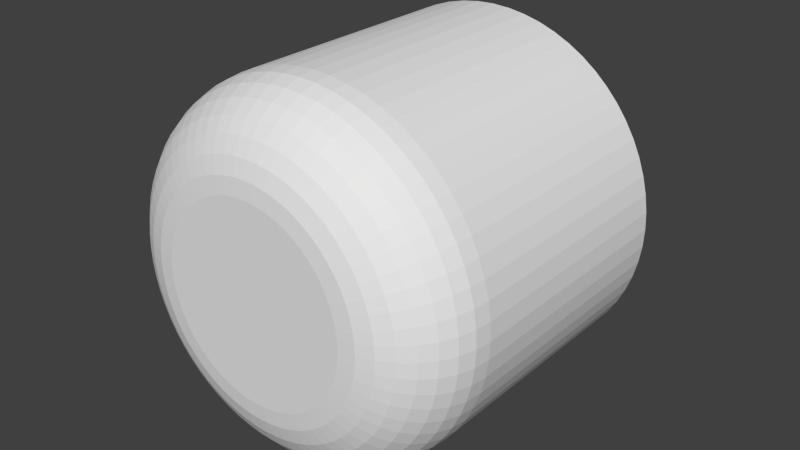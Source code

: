 # Source: npc_servbot_collision.blend  (saved by Blender 2.76.0; exported with 4.5.12 LTS)
import bpy
from mathutils import Matrix  # noqa: F401  (used for matrix-valued properties, if any)

bpy.ops.wm.read_factory_settings(use_empty=True)
scene = bpy.context.scene
scene.name = 'Scene'

# ---- collections
col_collection_2 = bpy.data.collections.new('Collection 2'); scene.collection.children.link(col_collection_2)

# ---- world
world_world = bpy.data.worlds.new('World'); scene.world = world_world
world_world.color = (0.05088, 0.05088, 0.05088)
world_world.use_sun_shadow = False
world_world.sun_shadow_jitter_overblur = 0.0
world_world.cycles.sampling_method = 'NONE'
world_world.cycles.sample_map_resolution = 256

# ---- meshes
me_servbot_collision_meshdata = bpy.data.meshes.new('servbot_collision_meshdata')
me_servbot_collision_meshdata.from_pydata([(-0.02175, 0.3875, 0.2207), (-0.04328, 0.3875, 0.2175), (-0.06439, 0.3875, 0.2122), (-0.08488, 0.3875, 0.2049), (-0.1046, 0.3875, 0.1956), (-0.1232, 0.3875, 0.1844), (-0.1407, 0.3875, 0.1714), (-0.1568, 0.3875, 0.1568), (-0.1714, 0.3875, 0.1407), (-0.1844, 0.3875, 0.1232), (-0.1956, 0.3875, 0.1045), (-0.2049, 0.3875, 0.08487), (-0.2122, 0.3875, 0.06438), (-0.2175, 0.3875, 0.04327), (-0.2207, 0.3875, 0.02174), (-0.2218, 0.3875, -1.653e-07), (-0.2207, 0.3875, -0.02174), (-0.2175, 0.3875, -0.04327), (-0.2122, 0.3875, -0.06438), (-0.2049, 0.3875, -0.08487), (-0.1956, 0.3875, -0.1045), (-0.1844, 0.3875, -0.1232), (-0.1714, 0.3875, -0.1407), (-0.1568, 0.3875, -0.1568), (-0.1407, 0.3875, -0.1714), (-0.1232, 0.3875, -0.1844), (-0.1046, 0.3875, -0.1956), (-0.08488, 0.3875, -0.2049), (-0.06439, 0.3875, -0.2122), (-0.04328, 0.3875, -0.2175), (-0.02175, 0.3875, -0.2207), (-1.019e-05, 0.3875, -0.2218), (0.02173, 0.3875, -0.2207), (0.04326, 0.3875, -0.2175), (0.06437, 0.3875, -0.2122), (0.08486, 0.3875, -0.2049), (0.1045, 0.3875, -0.1956), (0.1232, 0.3875, -0.1844), (0.1407, 0.3875, -0.1714), (0.1568, 0.3875, -0.1568), (0.1714, 0.3875, -0.1407), (0.1844, 0.3875, -0.1232), (0.1956, 0.3875, -0.1045), (0.2049, 0.3875, -0.08487), (0.2122, 0.3875, -0.06438), (0.2175, 0.3875, -0.04327), (0.2207, 0.3875, -0.02174), (0.2218, 0.3875, -8.674e-08), (0.2207, 0.3875, 0.02174), (0.2175, 0.3875, 0.04327), (0.2122, 0.3875, 0.06438), (0.2049, 0.3875, 0.08487), (0.1956, 0.3875, 0.1045), (0.1844, 0.3875, 0.1232), (0.1714, 0.3875, 0.1407), (0.1568, 0.3875, 0.1568), (0.1407, 0.3875, 0.1714), (0.1232, 0.3875, 0.1844), (0.1045, 0.3875, 0.1956), (0.08486, 0.3875, 0.2049), (0.06437, 0.3875, 0.2122), (0.04326, 0.3875, 0.2175), (0.02173, 0.3875, 0.2207), (-1.001e-05, 0.3875, 0.2218), (-9.754e-06, 0.1894, 0.6666), (0.06533, 0.1894, 0.6634), (0.13, 0.1894, 0.6538), (0.1935, 0.1894, 0.6379), (0.2551, 0.1894, 0.6158), (0.3142, 0.1894, 0.5879), (0.3703, 0.1894, 0.5542), (0.4229, 0.1894, 0.5153), (0.4713, 0.1894, 0.4713), (0.5153, 0.1894, 0.4229), (0.5542, 0.1894, 0.3703), (0.5878, 0.1894, 0.3142), (0.6158, 0.1894, 0.2551), (0.6379, 0.1894, 0.1935), (0.6537, 0.1894, 0.13), (0.6633, 0.1894, 0.06533), (0.6666, 0.1894, -2.813e-08), (0.6633, 0.1894, -0.06534), (0.6537, 0.1894, -0.13), (0.6379, 0.1894, -0.1935), (0.6158, 0.1894, -0.2551), (0.5878, 0.1894, -0.3142), (0.5542, 0.1894, -0.3703), (0.5153, 0.1894, -0.4229), (0.4713, 0.1894, -0.4713), (0.4229, 0.1894, -0.5153), (0.3703, 0.1894, -0.5542), (0.3142, 0.1894, -0.5879), (0.2551, 0.1894, -0.6158), (0.1935, 0.1894, -0.6379), (0.13, 0.1894, -0.6538), (0.06532, 0.1894, -0.6634), (-1.029e-05, 0.1894, -0.6666), (-0.06535, 0.1894, -0.6634), (-0.1301, 0.1894, -0.6538), (-0.1935, 0.1894, -0.6379), (-0.2551, 0.1894, -0.6158), (-0.3142, 0.1894, -0.5879), (-0.3703, 0.1894, -0.5542), (-0.4229, 0.1894, -0.5153), (-0.4713, 0.1894, -0.4713), (-0.5153, 0.1894, -0.4229), (-0.5542, 0.1894, -0.3703), (-0.5879, 0.1894, -0.3142), (-0.6158, 0.1894, -0.2551), (-0.6379, 0.1894, -0.1935), (-0.6538, 0.1894, -0.13), (-0.6634, 0.1894, -0.06534), (-0.6666, 0.1894, -2.641e-07), (-0.6634, 0.1894, 0.06533), (-0.6538, 0.1894, 0.13), (-0.6379, 0.1894, 0.1935), (-0.6158, 0.1894, 0.2551), (-0.5879, 0.1894, 0.3142), (-0.5542, 0.1894, 0.3703), (-0.5153, 0.1894, 0.4229), (-0.4713, 0.1894, 0.4713), (-0.4229, 0.1894, 0.5153), (-0.3703, 0.1894, 0.5542), (-0.3142, 0.1894, 0.5879), (-0.2551, 0.1894, 0.6158), (-0.1935, 0.1894, 0.6379), (-0.1301, 0.1894, 0.6538), (-0.06535, 0.1894, 0.6634), (-9.986e-06, -1.021, 0.3573), (-9.754e-06, -0.7121, 0.6666), (-9.941e-06, -1.015, 0.4177), (-9.897e-06, -0.9974, 0.4757), (-9.857e-06, -0.9689, 0.5291), (-9.822e-06, -0.9305, 0.576), (-9.793e-06, -0.8837, 0.6145), (-9.771e-06, -0.8303, 0.643), (-9.758e-06, -0.7724, 0.6606), (0.03502, -1.021, 0.3556), (0.06533, -0.7121, 0.6634), (0.04093, -1.015, 0.4157), (0.04662, -0.9974, 0.4734), (0.05186, -0.9689, 0.5266), (0.05645, -0.9305, 0.5732), (0.06022, -0.8837, 0.6115), (0.06302, -0.8303, 0.6399), (0.06474, -0.7724, 0.6574), (0.06971, -1.021, 0.3505), (0.13, -0.7121, 0.6538), (0.08147, -1.015, 0.4096), (0.09279, -0.9974, 0.4665), (0.1032, -0.9689, 0.519), (0.1124, -0.9305, 0.5649), (0.1199, -0.8837, 0.6026), (0.1254, -0.8303, 0.6307), (0.1289, -0.7724, 0.6479), (0.1037, -1.021, 0.342), (0.1935, -0.7121, 0.6379), (0.1212, -1.015, 0.3997), (0.1381, -0.9974, 0.4552), (0.1536, -0.9689, 0.5064), (0.1672, -0.9305, 0.5512), (0.1784, -0.8837, 0.588), (0.1867, -0.8303, 0.6153), (0.1918, -0.7724, 0.6322), (0.1367, -1.021, 0.3301), (0.2551, -0.7121, 0.6158), (0.1598, -1.015, 0.3859), (0.182, -0.9974, 0.4395), (0.2025, -0.9689, 0.4889), (0.2204, -0.9305, 0.5322), (0.2351, -0.8837, 0.5677), (0.2461, -0.8303, 0.5941), (0.2528, -0.7724, 0.6103), (0.1684, -1.021, 0.3152), (0.3142, -0.7121, 0.5879), (0.1969, -1.015, 0.3684), (0.2242, -0.9974, 0.4195), (0.2494, -0.9689, 0.4667), (0.2715, -0.9305, 0.508), (0.2896, -0.8837, 0.5419), (0.3031, -0.8303, 0.5671), (0.3114, -0.7724, 0.5826), (0.1985, -1.021, 0.2971), (0.3703, -0.7121, 0.5542), (0.232, -1.015, 0.3473), (0.2643, -0.9974, 0.3955), (0.294, -0.9689, 0.44), (0.32, -0.9305, 0.4789), (0.3414, -0.8837, 0.5109), (0.3572, -0.8303, 0.5347), (0.367, -0.7724, 0.5493), (0.2267, -1.021, 0.2762), (0.4229, -0.7121, 0.5153), (0.265, -1.015, 0.3229), (0.3018, -0.9974, 0.3677), (0.3357, -0.9689, 0.409), (0.3654, -0.9305, 0.4453), (0.3898, -0.8837, 0.475), (0.4079, -0.8303, 0.4971), (0.4191, -0.7724, 0.5107), (0.2527, -1.021, 0.2527), (0.4713, -0.7121, 0.4713), (0.2953, -1.015, 0.2953), (0.3363, -0.9974, 0.3364), (0.3741, -0.9689, 0.3742), (0.4073, -0.9305, 0.4073), (0.4345, -0.8837, 0.4345), (0.4547, -0.8303, 0.4547), (0.4671, -0.7724, 0.4671), (0.2762, -1.021, 0.2267), (0.5153, -0.7121, 0.4229), (0.3229, -1.015, 0.265), (0.3677, -0.9974, 0.3018), (0.409, -0.9689, 0.3357), (0.4452, -0.9305, 0.3654), (0.475, -0.8837, 0.3898), (0.4971, -0.8303, 0.4079), (0.5107, -0.7724, 0.4191), (0.2971, -1.021, 0.1985), (0.5542, -0.7121, 0.3703), (0.3473, -1.015, 0.232), (0.3955, -0.9974, 0.2643), (0.44, -0.9689, 0.294), (0.4789, -0.9305, 0.32), (0.5109, -0.8837, 0.3414), (0.5346, -0.8303, 0.3572), (0.5493, -0.7724, 0.367), (0.3151, -1.021, 0.1685), (0.5878, -0.7121, 0.3142), (0.3683, -1.015, 0.1969), (0.4195, -0.9974, 0.2242), (0.4667, -0.9689, 0.2494), (0.508, -0.9305, 0.2715), (0.5419, -0.8837, 0.2897), (0.5671, -0.8303, 0.3031), (0.5826, -0.7724, 0.3114), (0.3301, -1.021, 0.1368), (0.6158, -0.7121, 0.2551), (0.3859, -1.015, 0.1598), (0.4395, -0.9974, 0.182), (0.4889, -0.9689, 0.2025), (0.5321, -0.9305, 0.2204), (0.5677, -0.8837, 0.2351), (0.5941, -0.8303, 0.2461), (0.6103, -0.7724, 0.2528), (0.342, -1.021, 0.1037), (0.6379, -0.7121, 0.1935), (0.3997, -1.015, 0.1212), (0.4552, -0.9974, 0.1381), (0.5063, -0.9689, 0.1536), (0.5512, -0.9305, 0.1672), (0.588, -0.8837, 0.1784), (0.6153, -0.8303, 0.1867), (0.6322, -0.7724, 0.1918), (0.3505, -1.021, 0.06972), (0.6537, -0.7121, 0.13), (0.4096, -1.015, 0.08148), (0.4665, -0.9974, 0.0928), (0.519, -0.9689, 0.1032), (0.5649, -0.9305, 0.1124), (0.6026, -0.8837, 0.1199), (0.6307, -0.8303, 0.1254), (0.6479, -0.7724, 0.1289), (0.3556, -1.021, 0.03503), (0.6633, -0.7121, 0.06533), (0.4157, -1.015, 0.04094), (0.4734, -0.9974, 0.04662), (0.5266, -0.9689, 0.05186), (0.5732, -0.9305, 0.05646), (0.6115, -0.8837, 0.06023), (0.6399, -0.8303, 0.06303), (0.6574, -0.7724, 0.06475), (0.3573, -1.021, 3.166e-08), (0.6666, -0.7121, 3.046e-08), (0.4177, -1.015, 3.492e-08), (0.4757, -0.9974, 3.737e-08), (0.5291, -0.9689, 3.877e-08), (0.576, -0.9305, 3.912e-08), (0.6144, -0.8837, 3.818e-08), (0.643, -0.8303, 3.655e-08), (0.6606, -0.7724, 3.399e-08), (0.3556, -1.021, -0.03503), (0.6633, -0.7121, -0.06534), (0.4157, -1.015, -0.04094), (0.4734, -0.9974, -0.04662), (0.5266, -0.9689, -0.05186), (0.5732, -0.9305, -0.05646), (0.6115, -0.8837, -0.06023), (0.6399, -0.8303, -0.06303), (0.6574, -0.7724, -0.06475), (0.3505, -1.021, -0.06972), (0.6537, -0.7121, -0.13), (0.4096, -1.015, -0.08148), (0.4665, -0.9974, -0.0928), (0.519, -0.9689, -0.1032), (0.5649, -0.9305, -0.1124), (0.6026, -0.8837, -0.1199), (0.6307, -0.8303, -0.1254), (0.6479, -0.7724, -0.1289), (0.342, -1.021, -0.1037), (0.6379, -0.7121, -0.1935), (0.3997, -1.015, -0.1212), (0.4552, -0.9974, -0.1381), (0.5063, -0.9689, -0.1536), (0.5512, -0.9305, -0.1672), (0.588, -0.8837, -0.1784), (0.6153, -0.8303, -0.1867), (0.6322, -0.7724, -0.1918), (0.3301, -1.021, -0.1368), (0.6158, -0.7121, -0.2551), (0.3859, -1.015, -0.1598), (0.4395, -0.9974, -0.182), (0.4889, -0.9689, -0.2025), (0.5321, -0.9305, -0.2204), (0.5677, -0.8837, -0.2351), (0.5941, -0.8303, -0.2461), (0.6103, -0.7724, -0.2528), (0.3151, -1.021, -0.1685), (0.5878, -0.7121, -0.3142), (0.3683, -1.015, -0.1969), (0.4195, -0.9974, -0.2242), (0.4667, -0.9689, -0.2494), (0.508, -0.9305, -0.2715), (0.5419, -0.8837, -0.2897), (0.5671, -0.8303, -0.3031), (0.5826, -0.7724, -0.3114), (0.2971, -1.021, -0.1985), (0.5542, -0.7121, -0.3703), (0.3473, -1.015, -0.232), (0.3955, -0.9974, -0.2643), (0.44, -0.9689, -0.294), (0.4789, -0.9305, -0.32), (0.5109, -0.8837, -0.3414), (0.5346, -0.8303, -0.3572), (0.5493, -0.7724, -0.367), (0.2762, -1.021, -0.2267), (0.5153, -0.7121, -0.4229), (0.3229, -1.015, -0.265), (0.3677, -0.9974, -0.3018), (0.409, -0.9689, -0.3357), (0.4452, -0.9305, -0.3654), (0.475, -0.8837, -0.3898), (0.4971, -0.8303, -0.4079), (0.5107, -0.7724, -0.4191), (0.2527, -1.021, -0.2527), (0.4713, -0.7121, -0.4713), (0.2953, -1.015, -0.2953), (0.3363, -0.9974, -0.3364), (0.3741, -0.9689, -0.3742), (0.4073, -0.9305, -0.4073), (0.4345, -0.8837, -0.4345), (0.4547, -0.8303, -0.4547), (0.4671, -0.7724, -0.4671), (0.2267, -1.021, -0.2762), (0.4229, -0.7121, -0.5153), (0.265, -1.015, -0.3229), (0.3018, -0.9974, -0.3677), (0.3357, -0.9689, -0.409), (0.3654, -0.9305, -0.4453), (0.3898, -0.8837, -0.475), (0.4079, -0.8303, -0.4971), (0.4191, -0.7724, -0.5107), (0.1985, -1.021, -0.2971), (0.3703, -0.7121, -0.5542), (0.232, -1.015, -0.3473), (0.2643, -0.9974, -0.3955), (0.294, -0.9689, -0.44), (0.32, -0.9305, -0.4789), (0.3414, -0.8837, -0.5109), (0.3572, -0.8303, -0.5347), (0.367, -0.7724, -0.5493), (0.1684, -1.021, -0.3152), (0.3142, -0.7121, -0.5879), (0.1969, -1.015, -0.3684), (0.2242, -0.9974, -0.4195), (0.2494, -0.9689, -0.4667), (0.2715, -0.9305, -0.508), (0.2896, -0.8837, -0.5419), (0.3031, -0.8303, -0.5671), (0.3114, -0.7724, -0.5826), (0.1367, -1.021, -0.3301), (0.2551, -0.7121, -0.6158), (0.1598, -1.015, -0.3859), (0.182, -0.9974, -0.4395), (0.2025, -0.9689, -0.4889), (0.2204, -0.9305, -0.5322), (0.2351, -0.8837, -0.5677), (0.2461, -0.8303, -0.5941), (0.2528, -0.7724, -0.6103), (0.1037, -1.021, -0.342), (0.1935, -0.7121, -0.6379), (0.1212, -1.015, -0.3997), (0.1381, -0.9974, -0.4552), (0.1536, -0.9689, -0.5064), (0.1672, -0.9305, -0.5512), (0.1784, -0.8837, -0.588), (0.1867, -0.8303, -0.6153), (0.1918, -0.7724, -0.6322), (0.06971, -1.021, -0.3505), (0.13, -0.7121, -0.6538), (0.08147, -1.015, -0.4096), (0.09279, -0.9974, -0.4665), (0.1032, -0.9689, -0.519), (0.1124, -0.9305, -0.5649), (0.1199, -0.8837, -0.6026), (0.1254, -0.8303, -0.6307), (0.1289, -0.7724, -0.6479), (0.03502, -1.021, -0.3556), (0.06532, -0.7121, -0.6634), (0.04093, -1.015, -0.4157), (0.04661, -0.9974, -0.4734), (0.05185, -0.9689, -0.5266), (0.05645, -0.9305, -0.5732), (0.06022, -0.8837, -0.6115), (0.06302, -0.8303, -0.6399), (0.06474, -0.7724, -0.6574), (-8.988e-06, -1.021, -0.3573), (-1.029e-05, -0.7121, -0.6666), (-9.242e-06, -1.015, -0.4177), (-9.486e-06, -0.9974, -0.4757), (-9.711e-06, -0.9689, -0.5291), (-9.908e-06, -0.9305, -0.576), (-1.007e-05, -0.8837, -0.6145), (-1.019e-05, -0.8303, -0.643), (-1.026e-05, -0.7724, -0.6606), (-0.03504, -1.021, -0.3556), (-0.06535, -0.7121, -0.6634), (-0.04095, -1.015, -0.4157), (-0.04663, -0.9974, -0.4734), (-0.05188, -0.9689, -0.5266), (-0.05647, -0.9305, -0.5732), (-0.06024, -0.8837, -0.6115), (-0.06304, -0.8303, -0.6399), (-0.06476, -0.7724, -0.6574), (-0.06973, -1.021, -0.3505), (-0.1301, -0.7121, -0.6538), (-0.08149, -1.015, -0.4096), (-0.09281, -0.9974, -0.4665), (-0.1032, -0.9689, -0.519), (-0.1124, -0.9305, -0.5649), (-0.1199, -0.8837, -0.6026), (-0.1255, -0.8303, -0.6307), (-0.1289, -0.7724, -0.6479), (-0.1037, -1.021, -0.342), (-0.1935, -0.7121, -0.6379), (-0.1213, -1.015, -0.3997), (-0.1381, -0.9974, -0.4552), (-0.1536, -0.9689, -0.5064), (-0.1672, -0.9305, -0.5512), (-0.1784, -0.8837, -0.588), (-0.1867, -0.8303, -0.6153), (-0.1918, -0.7724, -0.6322), (-0.1368, -1.021, -0.3301), (-0.2551, -0.7121, -0.6158), (-0.1598, -1.015, -0.3859), (-0.182, -0.9974, -0.4395), (-0.2025, -0.9689, -0.4889), (-0.2204, -0.9305, -0.5322), (-0.2352, -0.8837, -0.5677), (-0.2461, -0.8303, -0.5941), (-0.2528, -0.7724, -0.6103), (-0.1685, -1.021, -0.3152), (-0.3142, -0.7121, -0.5879), (-0.1969, -1.015, -0.3684), (-0.2242, -0.9974, -0.4195), (-0.2494, -0.9689, -0.4667), (-0.2715, -0.9305, -0.508), (-0.2897, -0.8837, -0.5419), (-0.3031, -0.8303, -0.5671), (-0.3114, -0.7724, -0.5826), (-0.1985, -1.021, -0.2971), (-0.3703, -0.7121, -0.5542), (-0.2321, -1.015, -0.3473), (-0.2643, -0.9974, -0.3955), (-0.294, -0.9689, -0.44), (-0.32, -0.9305, -0.4789), (-0.3414, -0.8837, -0.5109), (-0.3573, -0.8303, -0.5347), (-0.367, -0.7724, -0.5493), (-0.2267, -1.021, -0.2762), (-0.4229, -0.7121, -0.5153), (-0.265, -1.015, -0.3229), (-0.3018, -0.9974, -0.3677), (-0.3357, -0.9689, -0.409), (-0.3654, -0.9305, -0.4453), (-0.3898, -0.8837, -0.475), (-0.4079, -0.8303, -0.4971), (-0.4191, -0.7724, -0.5107), (-0.2527, -1.021, -0.2527), (-0.4713, -0.7121, -0.4713), (-0.2954, -1.015, -0.2953), (-0.3364, -0.9974, -0.3364), (-0.3742, -0.9689, -0.3742), (-0.4073, -0.9305, -0.4073), (-0.4345, -0.8837, -0.4345), (-0.4547, -0.8303, -0.4547), (-0.4671, -0.7724, -0.4671), (-0.2762, -1.021, -0.2267), (-0.5153, -0.7121, -0.4229), (-0.3229, -1.015, -0.265), (-0.3677, -0.9974, -0.3018), (-0.409, -0.9689, -0.3357), (-0.4453, -0.9305, -0.3654), (-0.475, -0.8837, -0.3898), (-0.4971, -0.8303, -0.4079), (-0.5107, -0.7724, -0.4191), (-0.2971, -1.021, -0.1985), (-0.5542, -0.7121, -0.3703), (-0.3473, -1.015, -0.232), (-0.3955, -0.9974, -0.2643), (-0.44, -0.9689, -0.294), (-0.4789, -0.9305, -0.32), (-0.5109, -0.8837, -0.3414), (-0.5347, -0.8303, -0.3572), (-0.5493, -0.7724, -0.367), (-0.3152, -1.021, -0.1685), (-0.5879, -0.7121, -0.3142), (-0.3684, -1.015, -0.1969), (-0.4195, -0.9974, -0.2242), (-0.4667, -0.9689, -0.2494), (-0.508, -0.9305, -0.2715), (-0.5419, -0.8837, -0.2897), (-0.5671, -0.8303, -0.3031), (-0.5826, -0.7724, -0.3114), (-0.3302, -1.021, -0.1368), (-0.6158, -0.7121, -0.2551), (-0.3859, -1.015, -0.1598), (-0.4395, -0.9974, -0.182), (-0.4889, -0.9689, -0.2025), (-0.5322, -0.9305, -0.2204), (-0.5677, -0.8837, -0.2351), (-0.5941, -0.8303, -0.2461), (-0.6103, -0.7724, -0.2528), (-0.342, -1.021, -0.1037), (-0.6379, -0.7121, -0.1935), (-0.3997, -1.015, -0.1212), (-0.4552, -0.9974, -0.1381), (-0.5064, -0.9689, -0.1536), (-0.5512, -0.9305, -0.1672), (-0.588, -0.8837, -0.1784), (-0.6154, -0.8303, -0.1867), (-0.6322, -0.7724, -0.1918), (-0.3505, -1.021, -0.06971), (-0.6538, -0.7121, -0.13), (-0.4097, -1.015, -0.08148), (-0.4666, -0.9974, -0.0928), (-0.519, -0.9689, -0.1032), (-0.5649, -0.9305, -0.1124), (-0.6027, -0.8837, -0.1199), (-0.6307, -0.8303, -0.1254), (-0.6479, -0.7724, -0.1289), (-0.3556, -1.021, -0.03503), (-0.6634, -0.7121, -0.06534), (-0.4157, -1.015, -0.04094), (-0.4734, -0.9974, -0.04662), (-0.5266, -0.9689, -0.05186), (-0.5732, -0.9305, -0.05646), (-0.6115, -0.8837, -0.06023), (-0.6399, -0.8303, -0.06303), (-0.6575, -0.7724, -0.06475), (-0.3574, -1.021, -1.686e-07), (-0.6666, -0.7121, -2.055e-07), (-0.4177, -1.015, -1.723e-07), (-0.4757, -0.9974, -1.766e-07), (-0.5292, -0.9689, -1.813e-07), (-0.576, -0.9305, -1.865e-07), (-0.6145, -0.8837, -1.914e-07), (-0.643, -0.8303, -1.965e-07), (-0.6606, -0.7724, -2.012e-07), (-0.3556, -1.021, 0.03503), (-0.6634, -0.7121, 0.06533), (-0.4157, -1.015, 0.04094), (-0.4734, -0.9974, 0.04663), (-0.5266, -0.9689, 0.05186), (-0.5732, -0.9305, 0.05646), (-0.6115, -0.8837, 0.06023), (-0.6399, -0.8303, 0.06303), (-0.6575, -0.7724, 0.06475), (-0.3505, -1.021, 0.06971), (-0.6538, -0.7121, 0.13), (-0.4097, -1.015, 0.08148), (-0.4666, -0.9974, 0.0928), (-0.519, -0.9689, 0.1032), (-0.5649, -0.9305, 0.1124), (-0.6027, -0.8837, 0.1199), (-0.6307, -0.8303, 0.1254), (-0.6479, -0.7724, 0.1289), (-0.342, -1.021, 0.1037), (-0.6379, -0.7121, 0.1935), (-0.3997, -1.015, 0.1212), (-0.4552, -0.9974, 0.1381), (-0.5064, -0.9689, 0.1536), (-0.5512, -0.9305, 0.1672), (-0.588, -0.8837, 0.1784), (-0.6154, -0.8303, 0.1867), (-0.6322, -0.7724, 0.1918), (-0.3302, -1.021, 0.1368), (-0.6158, -0.7121, 0.2551), (-0.3859, -1.015, 0.1598), (-0.4395, -0.9974, 0.182), (-0.4889, -0.9689, 0.2025), (-0.5322, -0.9305, 0.2204), (-0.5677, -0.8837, 0.2351), (-0.5941, -0.8303, 0.2461), (-0.6103, -0.7724, 0.2528), (-0.3152, -1.021, 0.1685), (-0.5879, -0.7121, 0.3142), (-0.3684, -1.015, 0.1969), (-0.4195, -0.9974, 0.2242), (-0.4667, -0.9689, 0.2494), (-0.508, -0.9305, 0.2715), (-0.5419, -0.8837, 0.2897), (-0.5671, -0.8303, 0.3031), (-0.5826, -0.7724, 0.3114), (-0.2971, -1.021, 0.1985), (-0.5542, -0.7121, 0.3703), (-0.3473, -1.015, 0.232), (-0.3955, -0.9974, 0.2643), (-0.44, -0.9689, 0.294), (-0.4789, -0.9305, 0.32), (-0.5109, -0.8837, 0.3414), (-0.5347, -0.8303, 0.3572), (-0.5493, -0.7724, 0.367), (-0.2762, -1.021, 0.2267), (-0.5153, -0.7121, 0.4229), (-0.3229, -1.015, 0.265), (-0.3677, -0.9974, 0.3018), (-0.409, -0.9689, 0.3357), (-0.4453, -0.9305, 0.3654), (-0.475, -0.8837, 0.3898), (-0.4971, -0.8303, 0.4079), (-0.5107, -0.7724, 0.4191), (-0.2527, -1.021, 0.2527), (-0.4713, -0.7121, 0.4713), (-0.2954, -1.015, 0.2953), (-0.3364, -0.9974, 0.3364), (-0.3742, -0.9689, 0.3742), (-0.4073, -0.9305, 0.4073), (-0.4345, -0.8837, 0.4345), (-0.4547, -0.8303, 0.4547), (-0.4671, -0.7724, 0.4671), (-0.2267, -1.021, 0.2762), (-0.4229, -0.7121, 0.5153), (-0.265, -1.015, 0.3229), (-0.3018, -0.9974, 0.3677), (-0.3357, -0.9689, 0.409), (-0.3654, -0.9305, 0.4453), (-0.3898, -0.8837, 0.475), (-0.4079, -0.8303, 0.4971), (-0.4191, -0.7724, 0.5107), (-0.1985, -1.021, 0.2971), (-0.3703, -0.7121, 0.5542), (-0.2321, -1.015, 0.3473), (-0.2643, -0.9974, 0.3955), (-0.294, -0.9689, 0.44), (-0.32, -0.9305, 0.4789), (-0.3414, -0.8837, 0.5109), (-0.3573, -0.8303, 0.5347), (-0.367, -0.7724, 0.5493), (-0.1685, -1.021, 0.3152), (-0.3142, -0.7121, 0.5879), (-0.1969, -1.015, 0.3684), (-0.2242, -0.9974, 0.4195), (-0.2494, -0.9689, 0.4667), (-0.2715, -0.9305, 0.508), (-0.2897, -0.8837, 0.5419), (-0.3031, -0.8303, 0.5671), (-0.3114, -0.7724, 0.5826), (-0.1368, -1.021, 0.3301), (-0.2551, -0.7121, 0.6158), (-0.1598, -1.015, 0.3859), (-0.182, -0.9974, 0.4395), (-0.2025, -0.9689, 0.4889), (-0.2204, -0.9305, 0.5322), (-0.2352, -0.8837, 0.5677), (-0.2461, -0.8303, 0.5941), (-0.2528, -0.7724, 0.6103), (-0.1037, -1.021, 0.342), (-0.1935, -0.7121, 0.6379), (-0.1213, -1.015, 0.3997), (-0.1381, -0.9974, 0.4552), (-0.1536, -0.9689, 0.5064), (-0.1672, -0.9305, 0.5512), (-0.1784, -0.8837, 0.588), (-0.1867, -0.8303, 0.6153), (-0.1918, -0.7724, 0.6322), (-0.06972, -1.021, 0.3505), (-0.1301, -0.7121, 0.6538), (-0.08149, -1.015, 0.4096), (-0.09281, -0.9974, 0.4665), (-0.1032, -0.9689, 0.519), (-0.1124, -0.9305, 0.5649), (-0.1199, -0.8837, 0.6026), (-0.1255, -0.8303, 0.6307), (-0.1289, -0.7724, 0.6479), (-0.03504, -1.021, 0.3556), (-0.06535, -0.7121, 0.6634), (-0.04095, -1.015, 0.4157), (-0.04664, -0.9974, 0.4734), (-0.05188, -0.9689, 0.5266), (-0.05647, -0.9305, 0.5732), (-0.06024, -0.8837, 0.6115), (-0.06304, -0.8303, 0.6399), (-0.06476, -0.7724, 0.6574)], [], [(102, 103, 24, 25), (101, 102, 25, 26), (75, 76, 51, 52), (117, 118, 9, 10), (91, 92, 35, 36), (65, 66, 61, 62), (85, 86, 41, 42), (107, 108, 19, 20), (80, 81, 46, 47), (122, 123, 4, 5), (96, 97, 30, 31), (70, 71, 56, 57), (112, 113, 14, 15), (81, 82, 45, 46), (86, 87, 40, 41), (106, 107, 20, 21), (123, 124, 3, 4), (97, 98, 29, 30), (93, 94, 33, 34), (63, 62, 61, 60, 59, 58, 57, 56, 55, 54, 53, 52, 51, 50, 49, 48, 47, 46, 45, 44, 43, 42, 41, 40, 39, 38, 37, 36, 35, 34, 33, 32, 31, 30, 29, 28, 27, 26, 25, 24, 23, 22, 21, 20, 19, 18, 17, 16, 15, 14, 13, 12, 11, 10, 9, 8, 7, 6, 5, 4, 3, 2, 1, 0), (77, 78, 49, 50), (109, 110, 17, 18), (88, 89, 38, 39), (119, 120, 7, 8), (64, 65, 62, 63), (116, 117, 10, 11), (103, 104, 23, 24), (78, 79, 48, 49), (125, 126, 1, 2), (108, 109, 18, 19), (94, 95, 32, 33), (73, 74, 53, 54), (66, 67, 60, 61), (110, 111, 16, 17), (89, 90, 37, 38), (92, 93, 34, 35), (79, 80, 47, 48), (126, 127, 0, 1), (118, 119, 8, 9), (100, 101, 26, 27), (74, 75, 52, 53), (98, 99, 28, 29), (69, 70, 57, 58), (111, 112, 15, 16), (76, 77, 50, 51), (114, 115, 12, 13), (67, 68, 59, 60), (124, 125, 2, 3), (83, 84, 43, 44), (104, 105, 22, 23), (82, 83, 44, 45), (99, 100, 27, 28), (120, 121, 6, 7), (87, 88, 39, 40), (115, 116, 11, 12), (68, 69, 58, 59), (113, 114, 13, 14), (84, 85, 42, 43), (105, 106, 21, 22), (71, 72, 55, 56), (121, 122, 5, 6), (95, 96, 31, 32), (90, 91, 36, 37), (127, 64, 63, 0), (127, 696, 129, 64), (66, 147, 156, 67), (67, 156, 165, 68), (68, 165, 174, 69), (69, 174, 183, 70), (70, 183, 192, 71), (71, 192, 201, 72), (72, 201, 210, 73), (73, 210, 219, 74), (74, 219, 228, 75), (75, 228, 237, 76), (76, 237, 246, 77), (77, 246, 255, 78), (78, 255, 264, 79), (79, 264, 273, 80), (80, 273, 282, 81), (81, 282, 291, 82), (82, 291, 300, 83), (83, 300, 309, 84), (84, 309, 318, 85), (85, 318, 327, 86), (86, 327, 336, 87), (87, 336, 345, 88), (88, 345, 354, 89), (89, 354, 363, 90), (90, 363, 372, 91), (91, 372, 381, 92), (92, 381, 390, 93), (93, 390, 399, 94), (94, 399, 408, 95), (95, 408, 417, 96), (96, 417, 426, 97), (97, 426, 435, 98), (98, 435, 444, 99), (99, 444, 453, 100), (100, 453, 462, 101), (101, 462, 471, 102), (102, 471, 480, 103), (103, 480, 489, 104), (104, 489, 498, 105), (105, 498, 507, 106), (106, 507, 516, 107), (107, 516, 525, 108), (108, 525, 534, 109), (109, 534, 543, 110), (110, 543, 552, 111), (111, 552, 561, 112), (112, 561, 570, 113), (113, 570, 579, 114), (114, 579, 588, 115), (115, 588, 597, 116), (116, 597, 606, 117), (117, 606, 615, 118), (118, 615, 624, 119), (119, 624, 633, 120), (120, 633, 642, 121), (121, 642, 651, 122), (122, 651, 660, 123), (123, 660, 669, 124), (124, 669, 678, 125), (125, 678, 687, 126), (126, 687, 696, 127), (65, 138, 147, 66), (137, 128, 695, 686, 677, 668, 659, 650, 641, 632, 623, 614, 605, 596, 587, 578, 569, 560, 551, 542, 533, 524, 515, 506, 497, 488, 479, 470, 461, 452, 443, 434, 425, 416, 407, 398, 389, 380, 371, 362, 353, 344, 335, 326, 317, 308, 299, 290, 281, 272, 263, 254, 245, 236, 227, 218, 209, 200, 191, 182, 173, 164, 155, 146), (72, 73, 54, 55), (138, 129, 136, 145), (145, 136, 135, 144), (144, 135, 134, 143), (143, 134, 133, 142), (142, 133, 132, 141), (141, 132, 131, 140), (140, 131, 130, 139), (139, 130, 128, 137), (147, 138, 145, 154), (154, 145, 144, 153), (153, 144, 143, 152), (152, 143, 142, 151), (151, 142, 141, 150), (150, 141, 140, 149), (149, 140, 139, 148), (148, 139, 137, 146), (156, 147, 154, 163), (163, 154, 153, 162), (162, 153, 152, 161), (161, 152, 151, 160), (160, 151, 150, 159), (159, 150, 149, 158), (158, 149, 148, 157), (157, 148, 146, 155), (165, 156, 163, 172), (172, 163, 162, 171), (171, 162, 161, 170), (170, 161, 160, 169), (169, 160, 159, 168), (168, 159, 158, 167), (167, 158, 157, 166), (166, 157, 155, 164), (174, 165, 172, 181), (181, 172, 171, 180), (180, 171, 170, 179), (179, 170, 169, 178), (178, 169, 168, 177), (177, 168, 167, 176), (176, 167, 166, 175), (175, 166, 164, 173), (183, 174, 181, 190), (190, 181, 180, 189), (189, 180, 179, 188), (188, 179, 178, 187), (187, 178, 177, 186), (186, 177, 176, 185), (185, 176, 175, 184), (184, 175, 173, 182), (192, 183, 190, 199), (199, 190, 189, 198), (198, 189, 188, 197), (197, 188, 187, 196), (196, 187, 186, 195), (195, 186, 185, 194), (194, 185, 184, 193), (193, 184, 182, 191), (201, 192, 199, 208), (208, 199, 198, 207), (207, 198, 197, 206), (206, 197, 196, 205), (205, 196, 195, 204), (204, 195, 194, 203), (203, 194, 193, 202), (202, 193, 191, 200), (210, 201, 208, 217), (217, 208, 207, 216), (216, 207, 206, 215), (215, 206, 205, 214), (214, 205, 204, 213), (213, 204, 203, 212), (212, 203, 202, 211), (211, 202, 200, 209), (219, 210, 217, 226), (226, 217, 216, 225), (225, 216, 215, 224), (224, 215, 214, 223), (223, 214, 213, 222), (222, 213, 212, 221), (221, 212, 211, 220), (220, 211, 209, 218), (228, 219, 226, 235), (235, 226, 225, 234), (234, 225, 224, 233), (233, 224, 223, 232), (232, 223, 222, 231), (231, 222, 221, 230), (230, 221, 220, 229), (229, 220, 218, 227), (237, 228, 235, 244), (244, 235, 234, 243), (243, 234, 233, 242), (242, 233, 232, 241), (241, 232, 231, 240), (240, 231, 230, 239), (239, 230, 229, 238), (238, 229, 227, 236), (246, 237, 244, 253), (253, 244, 243, 252), (252, 243, 242, 251), (251, 242, 241, 250), (250, 241, 240, 249), (249, 240, 239, 248), (248, 239, 238, 247), (247, 238, 236, 245), (255, 246, 253, 262), (262, 253, 252, 261), (261, 252, 251, 260), (260, 251, 250, 259), (259, 250, 249, 258), (258, 249, 248, 257), (257, 248, 247, 256), (256, 247, 245, 254), (264, 255, 262, 271), (271, 262, 261, 270), (270, 261, 260, 269), (269, 260, 259, 268), (268, 259, 258, 267), (267, 258, 257, 266), (266, 257, 256, 265), (265, 256, 254, 263), (273, 264, 271, 280), (280, 271, 270, 279), (279, 270, 269, 278), (278, 269, 268, 277), (277, 268, 267, 276), (276, 267, 266, 275), (275, 266, 265, 274), (274, 265, 263, 272), (282, 273, 280, 289), (289, 280, 279, 288), (288, 279, 278, 287), (287, 278, 277, 286), (286, 277, 276, 285), (285, 276, 275, 284), (284, 275, 274, 283), (283, 274, 272, 281), (291, 282, 289, 298), (298, 289, 288, 297), (297, 288, 287, 296), (296, 287, 286, 295), (295, 286, 285, 294), (294, 285, 284, 293), (293, 284, 283, 292), (292, 283, 281, 290), (300, 291, 298, 307), (307, 298, 297, 306), (306, 297, 296, 305), (305, 296, 295, 304), (304, 295, 294, 303), (303, 294, 293, 302), (302, 293, 292, 301), (301, 292, 290, 299), (309, 300, 307, 316), (316, 307, 306, 315), (315, 306, 305, 314), (314, 305, 304, 313), (313, 304, 303, 312), (312, 303, 302, 311), (311, 302, 301, 310), (310, 301, 299, 308), (318, 309, 316, 325), (325, 316, 315, 324), (324, 315, 314, 323), (323, 314, 313, 322), (322, 313, 312, 321), (321, 312, 311, 320), (320, 311, 310, 319), (319, 310, 308, 317), (327, 318, 325, 334), (334, 325, 324, 333), (333, 324, 323, 332), (332, 323, 322, 331), (331, 322, 321, 330), (330, 321, 320, 329), (329, 320, 319, 328), (328, 319, 317, 326), (336, 327, 334, 343), (343, 334, 333, 342), (342, 333, 332, 341), (341, 332, 331, 340), (340, 331, 330, 339), (339, 330, 329, 338), (338, 329, 328, 337), (337, 328, 326, 335), (345, 336, 343, 352), (352, 343, 342, 351), (351, 342, 341, 350), (350, 341, 340, 349), (349, 340, 339, 348), (348, 339, 338, 347), (347, 338, 337, 346), (346, 337, 335, 344), (354, 345, 352, 361), (361, 352, 351, 360), (360, 351, 350, 359), (359, 350, 349, 358), (358, 349, 348, 357), (357, 348, 347, 356), (356, 347, 346, 355), (355, 346, 344, 353), (363, 354, 361, 370), (370, 361, 360, 369), (369, 360, 359, 368), (368, 359, 358, 367), (367, 358, 357, 366), (366, 357, 356, 365), (365, 356, 355, 364), (364, 355, 353, 362), (372, 363, 370, 379), (379, 370, 369, 378), (378, 369, 368, 377), (377, 368, 367, 376), (376, 367, 366, 375), (375, 366, 365, 374), (374, 365, 364, 373), (373, 364, 362, 371), (381, 372, 379, 388), (388, 379, 378, 387), (387, 378, 377, 386), (386, 377, 376, 385), (385, 376, 375, 384), (384, 375, 374, 383), (383, 374, 373, 382), (382, 373, 371, 380), (390, 381, 388, 397), (397, 388, 387, 396), (396, 387, 386, 395), (395, 386, 385, 394), (394, 385, 384, 393), (393, 384, 383, 392), (392, 383, 382, 391), (391, 382, 380, 389), (399, 390, 397, 406), (406, 397, 396, 405), (405, 396, 395, 404), (404, 395, 394, 403), (403, 394, 393, 402), (402, 393, 392, 401), (401, 392, 391, 400), (400, 391, 389, 398), (408, 399, 406, 415), (415, 406, 405, 414), (414, 405, 404, 413), (413, 404, 403, 412), (412, 403, 402, 411), (411, 402, 401, 410), (410, 401, 400, 409), (409, 400, 398, 407), (417, 408, 415, 424), (424, 415, 414, 423), (423, 414, 413, 422), (422, 413, 412, 421), (421, 412, 411, 420), (420, 411, 410, 419), (419, 410, 409, 418), (418, 409, 407, 416), (426, 417, 424, 433), (433, 424, 423, 432), (432, 423, 422, 431), (431, 422, 421, 430), (430, 421, 420, 429), (429, 420, 419, 428), (428, 419, 418, 427), (427, 418, 416, 425), (435, 426, 433, 442), (442, 433, 432, 441), (441, 432, 431, 440), (440, 431, 430, 439), (439, 430, 429, 438), (438, 429, 428, 437), (437, 428, 427, 436), (436, 427, 425, 434), (444, 435, 442, 451), (451, 442, 441, 450), (450, 441, 440, 449), (449, 440, 439, 448), (448, 439, 438, 447), (447, 438, 437, 446), (446, 437, 436, 445), (445, 436, 434, 443), (453, 444, 451, 460), (460, 451, 450, 459), (459, 450, 449, 458), (458, 449, 448, 457), (457, 448, 447, 456), (456, 447, 446, 455), (455, 446, 445, 454), (454, 445, 443, 452), (462, 453, 460, 469), (469, 460, 459, 468), (468, 459, 458, 467), (467, 458, 457, 466), (466, 457, 456, 465), (465, 456, 455, 464), (464, 455, 454, 463), (463, 454, 452, 461), (471, 462, 469, 478), (478, 469, 468, 477), (477, 468, 467, 476), (476, 467, 466, 475), (475, 466, 465, 474), (474, 465, 464, 473), (473, 464, 463, 472), (472, 463, 461, 470), (480, 471, 478, 487), (487, 478, 477, 486), (486, 477, 476, 485), (485, 476, 475, 484), (484, 475, 474, 483), (483, 474, 473, 482), (482, 473, 472, 481), (481, 472, 470, 479), (489, 480, 487, 496), (496, 487, 486, 495), (495, 486, 485, 494), (494, 485, 484, 493), (493, 484, 483, 492), (492, 483, 482, 491), (491, 482, 481, 490), (490, 481, 479, 488), (498, 489, 496, 505), (505, 496, 495, 504), (504, 495, 494, 503), (503, 494, 493, 502), (502, 493, 492, 501), (501, 492, 491, 500), (500, 491, 490, 499), (499, 490, 488, 497), (507, 498, 505, 514), (514, 505, 504, 513), (513, 504, 503, 512), (512, 503, 502, 511), (511, 502, 501, 510), (510, 501, 500, 509), (509, 500, 499, 508), (508, 499, 497, 506), (516, 507, 514, 523), (523, 514, 513, 522), (522, 513, 512, 521), (521, 512, 511, 520), (520, 511, 510, 519), (519, 510, 509, 518), (518, 509, 508, 517), (517, 508, 506, 515), (525, 516, 523, 532), (532, 523, 522, 531), (531, 522, 521, 530), (530, 521, 520, 529), (529, 520, 519, 528), (528, 519, 518, 527), (527, 518, 517, 526), (526, 517, 515, 524), (534, 525, 532, 541), (541, 532, 531, 540), (540, 531, 530, 539), (539, 530, 529, 538), (538, 529, 528, 537), (537, 528, 527, 536), (536, 527, 526, 535), (535, 526, 524, 533), (543, 534, 541, 550), (550, 541, 540, 549), (549, 540, 539, 548), (548, 539, 538, 547), (547, 538, 537, 546), (546, 537, 536, 545), (545, 536, 535, 544), (544, 535, 533, 542), (552, 543, 550, 559), (559, 550, 549, 558), (558, 549, 548, 557), (557, 548, 547, 556), (556, 547, 546, 555), (555, 546, 545, 554), (554, 545, 544, 553), (553, 544, 542, 551), (561, 552, 559, 568), (568, 559, 558, 567), (567, 558, 557, 566), (566, 557, 556, 565), (565, 556, 555, 564), (564, 555, 554, 563), (563, 554, 553, 562), (562, 553, 551, 560), (570, 561, 568, 577), (577, 568, 567, 576), (576, 567, 566, 575), (575, 566, 565, 574), (574, 565, 564, 573), (573, 564, 563, 572), (572, 563, 562, 571), (571, 562, 560, 569), (579, 570, 577, 586), (586, 577, 576, 585), (585, 576, 575, 584), (584, 575, 574, 583), (583, 574, 573, 582), (582, 573, 572, 581), (581, 572, 571, 580), (580, 571, 569, 578), (588, 579, 586, 595), (595, 586, 585, 594), (594, 585, 584, 593), (593, 584, 583, 592), (592, 583, 582, 591), (591, 582, 581, 590), (590, 581, 580, 589), (589, 580, 578, 587), (597, 588, 595, 604), (604, 595, 594, 603), (603, 594, 593, 602), (602, 593, 592, 601), (601, 592, 591, 600), (600, 591, 590, 599), (599, 590, 589, 598), (598, 589, 587, 596), (606, 597, 604, 613), (613, 604, 603, 612), (612, 603, 602, 611), (611, 602, 601, 610), (610, 601, 600, 609), (609, 600, 599, 608), (608, 599, 598, 607), (607, 598, 596, 605), (615, 606, 613, 622), (622, 613, 612, 621), (621, 612, 611, 620), (620, 611, 610, 619), (619, 610, 609, 618), (618, 609, 608, 617), (617, 608, 607, 616), (616, 607, 605, 614), (624, 615, 622, 631), (631, 622, 621, 630), (630, 621, 620, 629), (629, 620, 619, 628), (628, 619, 618, 627), (627, 618, 617, 626), (626, 617, 616, 625), (625, 616, 614, 623), (633, 624, 631, 640), (640, 631, 630, 639), (639, 630, 629, 638), (638, 629, 628, 637), (637, 628, 627, 636), (636, 627, 626, 635), (635, 626, 625, 634), (634, 625, 623, 632), (642, 633, 640, 649), (649, 640, 639, 648), (648, 639, 638, 647), (647, 638, 637, 646), (646, 637, 636, 645), (645, 636, 635, 644), (644, 635, 634, 643), (643, 634, 632, 641), (651, 642, 649, 658), (658, 649, 648, 657), (657, 648, 647, 656), (656, 647, 646, 655), (655, 646, 645, 654), (654, 645, 644, 653), (653, 644, 643, 652), (652, 643, 641, 650), (660, 651, 658, 667), (667, 658, 657, 666), (666, 657, 656, 665), (665, 656, 655, 664), (664, 655, 654, 663), (663, 654, 653, 662), (662, 653, 652, 661), (661, 652, 650, 659), (669, 660, 667, 676), (676, 667, 666, 675), (675, 666, 665, 674), (674, 665, 664, 673), (673, 664, 663, 672), (672, 663, 662, 671), (671, 662, 661, 670), (670, 661, 659, 668), (678, 669, 676, 685), (685, 676, 675, 684), (684, 675, 674, 683), (683, 674, 673, 682), (682, 673, 672, 681), (681, 672, 671, 680), (680, 671, 670, 679), (679, 670, 668, 677), (687, 678, 685, 694), (694, 685, 684, 693), (693, 684, 683, 692), (692, 683, 682, 691), (691, 682, 681, 690), (690, 681, 680, 689), (689, 680, 679, 688), (688, 679, 677, 686), (696, 687, 694, 703), (703, 694, 693, 702), (702, 693, 692, 701), (701, 692, 691, 700), (700, 691, 690, 699), (699, 690, 689, 698), (698, 689, 688, 697), (697, 688, 686, 695), (129, 696, 703, 136), (136, 703, 702, 135), (135, 702, 701, 134), (134, 701, 700, 133), (133, 700, 699, 132), (132, 699, 698, 131), (131, 698, 697, 130), (130, 697, 695, 128), (64, 129, 138, 65)])
_uv = me_servbot_collision_meshdata.uv_layers.new(name='UVMap')
_uv.uv.foreach_set('vector', [0.0, 0.0, 0.0, 0.0, 0.0, 0.0, 0.0, 0.0, 0.0, 0.0, 0.0, 0.0, 0.0, 0.0, 0.0, 0.0, 0.0, 0.0, 0.0, 0.0, 0.0, 0.0, 0.0, 0.0, 0.0, 0.0, 0.0, 0.0, 0.0, 0.0, 0.0, 0.0, 0.0, 0.0, 0.0, 0.0, 0.0, 0.0, 0.0, 0.0, 0.0, 0.0, 0.0, 0.0, 0.0, 0.0, 0.0, 0.0, 0.0, 0.0, 0.0, 0.0, 0.0, 0.0, 0.0, 0.0, 0.0, 0.0, 0.0, 0.0, 0.0, 0.0, 0.0, 0.0, 0.0, 0.0, 0.0, 0.0, 0.0, 0.0, 0.0, 0.0, 0.0, 0.0, 0.0, 0.0, 0.0, 0.0, 0.0, 0.0, 0.0, 0.0, 0.0, 0.0, 0.0, 0.0, 0.0, 0.0, 0.0, 0.0, 0.0, 0.0, 0.0, 0.0, 0.0, 0.0, 0.0, 0.0, 0.0, 0.0, 0.0, 0.0, 0.0, 0.0, 0.0, 0.0, 0.0, 0.0, 0.0, 0.0, 0.0, 0.0, 0.0, 0.0, 0.0, 0.0, 0.0, 0.0, 0.0, 0.0, 0.0, 0.0, 0.0, 0.0, 0.0, 0.0, 0.0, 0.0, 0.0, 0.0, 0.0, 0.0, 0.0, 0.0, 0.0, 0.0, 0.0, 0.0, 0.0, 0.0, 0.0, 0.0, 0.0, 0.0, 0.0, 0.0, 0.0, 0.0, 0.0, 0.0, 0.0, 0.0, 0.0, 0.0, 0.0, 0.0, 0.0, 0.0, 0.0, 0.0, 0.0, 0.0, 0.0, 0.0, 0.0, 0.0, 0.0, 0.0, 0.0, 0.0, 0.0, 0.0, 0.0, 0.0, 0.0, 0.0, 0.0, 0.0, 0.0, 0.0, 0.0, 0.0, 0.0, 0.0, 0.0, 0.0, 0.0, 0.0, 0.0, 0.0, 0.0, 0.0, 0.0, 0.0, 0.0, 0.0, 0.0, 0.0, 0.0, 0.0, 0.0, 0.0, 0.0, 0.0, 0.0, 0.0, 0.0, 0.0, 0.0, 0.0, 0.0, 0.0, 0.0, 0.0, 0.0, 0.0, 0.0, 0.0, 0.0, 0.0, 0.0, 0.0, 0.0, 0.0, 0.0, 0.0, 0.0, 0.0, 0.0, 0.0, 0.0, 0.0, 0.0, 0.0, 0.0, 0.0, 0.0, 0.0, 0.0, 0.0, 0.0, 0.0, 0.0, 0.0, 0.0, 0.0, 0.0, 0.0, 0.0, 0.0, 0.0, 0.0, 0.0, 0.0, 0.0, 0.0, 0.0, 0.0, 0.0, 0.0, 0.0, 0.0, 0.0, 0.0, 0.0, 0.0, 0.0, 0.0, 0.0, 0.0, 0.0, 0.0, 0.0, 0.0, 0.0, 0.0, 0.0, 0.0, 0.0, 0.0, 0.0, 0.0, 0.0, 0.0, 0.0, 0.0, 0.0, 0.0, 0.0, 0.0, 0.0, 0.0, 0.0, 0.0, 0.0, 0.0, 0.0, 0.0, 0.0, 0.0, 0.0, 0.0, 0.0, 0.0, 0.0, 0.0, 0.0, 0.0, 0.0, 0.0, 0.0, 0.0, 0.0, 0.0, 0.0, 0.0, 0.0, 0.0, 0.0, 0.0, 0.0, 0.0, 0.0, 0.0, 0.0, 0.0, 0.0, 0.0, 0.0, 0.0, 0.0, 0.0, 0.0, 0.0, 0.0, 0.0, 0.0, 0.0, 0.0, 0.0, 0.0, 0.0, 0.0, 0.0, 0.0, 0.0, 0.0, 0.0, 0.0, 0.0, 0.0, 0.0, 0.0, 0.0, 0.0, 0.0, 0.0, 0.0, 0.0, 0.0, 0.0, 0.0, 0.0, 0.0, 0.0, 0.0, 0.0, 0.0, 0.0, 0.0, 0.0, 0.0, 0.0, 0.0, 0.0, 0.0, 0.0, 0.0, 0.0, 0.0, 0.0, 0.0, 0.0, 0.0, 0.0, 0.0, 0.0, 0.0, 0.0, 0.0, 0.0, 0.0, 0.0, 0.0, 0.0, 0.0, 0.0, 0.0, 0.0, 0.0, 0.0, 0.0, 0.0, 0.0, 0.0, 0.0, 0.0, 0.0, 0.0, 0.0, 0.0, 0.0, 0.0, 0.0, 0.0, 0.0, 0.0, 0.0, 0.0, 0.0, 0.0, 0.0, 0.0, 0.0, 0.0, 0.0, 0.0, 0.0, 0.0, 0.0, 0.0, 0.0, 0.0, 0.0, 0.0, 0.0, 0.0, 0.0, 0.0, 0.0, 0.0, 0.0, 0.0, 0.0, 0.0, 0.0, 0.0, 0.0, 0.0, 0.0, 0.0, 0.0, 0.0, 0.0, 0.0, 0.0, 0.0, 0.0, 0.0, 0.0, 0.0, 0.0, 0.0, 0.0, 0.0, 0.0, 0.0, 0.0, 0.0, 0.0, 0.0, 0.0, 0.0, 0.0, 0.0, 0.0, 0.0, 0.0, 0.0, 0.0, 0.0, 0.0, 0.0, 0.0, 0.0, 0.0, 0.0, 0.0, 0.0, 0.0, 0.0, 0.0, 0.0, 0.0, 0.0, 0.0, 0.0, 0.0, 0.0, 0.0, 0.0, 0.0, 0.0, 0.0, 0.0, 0.0, 0.0, 0.0, 0.0, 0.0, 0.0, 0.0, 0.0, 0.0, 0.0, 0.0, 0.0, 0.0, 0.0, 0.0, 0.0, 0.0, 0.0, 0.0, 0.0, 0.0, 0.0, 0.0, 0.0, 0.0, 0.0, 0.0, 0.0, 0.0, 0.0, 0.0, 0.0, 0.0, 0.0, 0.0, 0.0, 0.0, 0.0, 0.0, 0.0, 0.0, 0.0, 0.0, 0.0, 0.0, 0.0, 0.0, 0.0, 0.0, 0.0, 0.0, 0.0, 0.0, 0.0, 0.0, 0.0, 0.0, 0.0, 0.0, 0.0, 0.0, 0.0, 0.0, 0.0, 0.0, 0.0, 0.0, 0.0, 0.0, 0.0, 0.0, 0.0, 0.0, 0.0, 0.0, 0.0, 0.0, 0.0, 0.0, 0.0, 0.0, 0.0, 0.0, 0.0, 0.0, 0.0, 0.0, 0.0, 0.0, 0.0, 0.0, 0.0, 0.0, 0.0, 0.0, 0.0, 0.0, 0.0, 0.0, 0.0, 0.0, 0.0, 0.0, 0.0, 0.0, 0.0, 0.0, 0.0, 0.0, 0.0, 0.0, 0.0, 0.0, 0.0, 0.0, 0.0, 0.0, 0.0, 0.0, 0.0, 0.0, 0.0, 0.0, 0.0, 0.0, 0.0, 0.0, 0.0, 0.0, 0.0, 0.0, 0.0, 0.0, 0.0, 0.0, 0.0, 0.0, 0.0, 0.0, 0.0, 0.0, 0.0, 0.0, 0.0, 0.0, 0.0, 0.0, 0.0, 0.0, 0.0, 0.0, 0.0, 0.0, 0.0, 0.0, 0.0, 0.0, 0.0, 0.0, 0.0, 0.0, 0.0, 0.0, 0.0, 0.0, 0.0, 0.0, 0.0, 0.0, 0.0, 0.0, 0.0, 0.0, 0.0, 0.0, 0.0, 0.0, 0.0, 0.0, 0.0, 0.0, 0.0, 0.0, 0.0, 0.0, 0.0, 0.0, 0.0, 0.0, 0.0, 0.0, 0.0, 0.0, 0.0, 0.0, 0.0, 0.0, 0.0, 0.0, 0.0, 0.0, 0.0, 0.0, 0.0, 0.0, 0.0, 0.0, 0.0, 0.0, 0.0, 0.0, 0.0, 0.0, 0.0, 0.0, 0.0, 0.0, 0.0, 0.0, 0.0, 0.0, 0.0, 0.0, 0.0, 0.0, 0.0, 0.0, 0.0, 0.0, 0.0, 0.0, 0.0, 0.0, 0.0, 0.0, 0.0, 0.0, 0.0, 0.0, 0.0, 0.0, 0.0, 0.0, 0.0, 0.0, 0.0, 0.0, 0.0, 0.0, 0.0, 0.0, 0.0, 0.0, 0.0, 0.0, 0.0, 0.0, 0.0, 0.0, 0.0, 0.0, 0.0, 0.0, 0.0, 0.0, 0.0, 0.0, 0.0, 0.0, 0.0, 0.0, 0.0, 0.0, 0.0, 0.0, 0.0, 0.0, 0.0, 0.0, 0.0, 0.0, 0.0, 0.0, 0.0, 0.0, 0.0, 0.0, 0.0, 0.0, 0.0, 0.0, 0.0, 0.0, 0.0, 0.0, 0.0, 0.0, 0.0, 0.0, 0.0, 0.0, 0.0, 0.0, 0.0, 0.0, 0.0, 0.0, 0.0, 0.0, 0.0, 0.0, 0.0, 0.0, 0.0, 0.0, 0.0, 0.0, 0.0, 0.0, 0.0, 0.0, 0.0, 0.0, 0.0, 0.0, 0.0, 0.0, 0.0, 0.0, 0.0, 0.0, 0.0, 0.0, 0.0, 0.0, 0.0, 0.0, 0.0, 0.0, 0.0, 0.0, 0.0, 0.0, 0.0, 0.0, 0.0, 0.0, 0.0, 0.0, 0.0, 0.0, 0.0, 0.0, 0.0, 0.0, 0.0, 0.0, 0.0, 0.0, 0.0, 0.0, 0.0, 0.0, 0.0, 0.0, 0.0, 0.0, 0.0, 0.0, 0.0, 0.0, 0.0, 0.0, 0.0, 0.0, 0.0, 0.0, 0.0, 0.0, 0.0, 0.0, 0.0, 0.0, 0.0, 0.0, 0.0, 0.0, 0.0, 0.0, 0.0, 0.0, 0.0, 0.0, 0.0, 0.0, 0.0, 0.0, 0.0, 0.0, 0.0, 0.0, 0.0, 0.0, 0.0, 0.0, 0.0, 0.0, 0.0, 0.0, 0.0, 0.0, 0.0, 0.0, 0.0, 0.0, 0.0, 0.0, 0.0, 0.0, 0.0, 0.0, 0.0, 0.0, 0.0, 0.0, 0.0, 0.0, 0.0, 0.0, 0.0, 0.0, 0.0, 0.0, 0.0, 0.0, 0.0, 0.0, 0.0, 0.0, 0.0, 0.0, 0.0, 0.0, 0.0, 0.0, 0.0, 0.0, 0.0, 0.0, 0.0, 0.0, 0.0, 0.0, 0.0, 0.0, 0.0, 0.0, 0.0, 0.0, 0.0, 0.0, 0.0, 0.0, 0.0, 0.0, 0.0, 0.0, 0.0, 0.0, 0.0, 0.0, 0.0, 0.0, 0.0, 0.0, 0.0, 0.0, 0.0, 0.0, 0.0, 0.0, 0.0, 0.0, 0.0, 0.0, 0.0, 0.0, 0.0, 0.0, 0.0, 0.0, 0.0, 0.0, 0.0, 0.0, 0.0, 0.0, 0.0, 0.0, 0.0, 0.0, 0.0, 0.0, 0.0, 0.0, 0.0, 0.0, 0.0, 0.0, 0.0, 0.0, 0.0, 0.0, 0.0, 0.0, 0.0, 0.0, 0.0, 0.0, 0.0, 0.0, 0.0, 0.0, 0.0, 0.0, 0.0, 0.0, 0.0, 0.0, 0.0, 0.0, 0.0, 0.0, 0.0, 0.0, 0.0, 0.0, 0.0, 0.0, 0.0, 0.0, 0.0, 0.0, 0.0, 0.0, 0.0, 0.0, 0.0, 0.0, 0.0, 0.0, 0.0, 0.0, 0.0, 0.0, 0.0, 0.0, 0.0, 0.0, 0.0, 0.0, 0.0, 0.0, 0.0, 0.0, 0.0, 0.0, 0.0, 0.0, 0.0, 0.0, 0.0, 0.0, 0.0, 0.0, 0.0, 0.0, 0.0, 0.0, 0.0, 0.0, 0.0, 0.0, 0.0, 0.0, 0.0, 0.0, 0.0, 0.0, 0.0, 0.0, 0.0, 0.0, 0.0, 0.0, 0.0, 0.0, 0.0, 0.0, 0.0, 0.0, 0.0, 0.0, 0.0, 0.0, 0.0, 0.0, 0.0, 0.0, 0.0, 0.0, 0.0, 0.0, 0.0, 0.0, 0.0, 0.0, 0.0, 0.0, 0.0, 0.0, 0.0, 0.0, 0.0, 0.0, 0.0, 0.0, 0.0, 0.0, 0.0, 0.0, 0.0, 0.0, 0.0, 0.0, 0.0, 0.0, 0.0, 0.0, 0.0, 0.0, 0.0, 0.0, 0.0, 0.0, 0.0, 0.0, 0.0, 0.0, 0.0, 0.0, 0.0, 0.0, 0.0, 0.0, 0.0, 0.0, 0.0, 0.0, 0.0, 0.0, 0.0, 0.0, 0.0, 0.0, 0.0, 0.0, 0.0, 0.0, 0.0, 0.0, 0.0, 0.0, 0.0, 0.0, 0.0, 0.0, 0.0, 0.0, 0.0, 0.0, 0.0, 0.0, 0.0, 0.0, 0.0, 0.0, 0.0, 0.0, 0.0, 0.0, 0.0, 0.0, 0.0, 0.0, 0.0, 0.0, 0.0, 0.0, 0.0, 0.0, 0.0, 0.0, 0.0, 0.0, 0.0, 0.0, 0.0, 0.0, 0.0, 0.0, 0.0, 0.0, 0.0, 0.0, 0.0, 0.0, 0.0, 0.0, 0.0, 0.0, 0.0, 0.0, 0.0, 0.0, 0.0, 0.0, 0.0, 0.0, 0.0, 0.0, 0.0, 0.0, 0.0, 0.0, 0.0, 0.0, 0.0, 0.0, 0.0, 0.0, 0.0, 0.0, 0.0, 0.0, 0.0, 0.0, 0.0, 0.0, 0.0, 0.0, 0.0, 0.0, 0.0, 0.0, 0.0, 0.0, 0.0, 0.0, 0.0, 0.0, 0.0, 0.0, 0.0, 0.0, 0.0, 0.0, 0.0, 0.0, 0.0, 0.0, 0.0, 0.0, 0.0, 0.0, 0.0, 0.0, 0.0, 0.0, 0.0, 0.0, 0.0, 0.0, 0.0, 0.0, 0.0, 0.0, 0.0, 0.0, 0.0, 0.0, 0.0, 0.0, 0.0, 0.0, 0.0, 0.0, 0.0, 0.0, 0.0, 0.0, 0.0, 0.0, 0.0, 0.0, 0.0, 0.0, 0.0, 0.0, 0.0, 0.0, 0.0, 0.0, 0.0, 0.0, 0.0, 0.0, 0.0, 0.0, 0.0, 0.0, 0.0, 0.0, 0.0, 0.0, 0.0, 0.0, 0.0, 0.0, 0.0, 0.0, 0.0, 0.0, 0.0, 0.0, 0.0, 0.0, 0.0, 0.0, 0.0, 0.0, 0.0, 0.0, 0.0, 0.0, 0.0, 0.0, 0.0, 0.0, 0.0, 0.0, 0.0, 0.0, 0.0, 0.0, 0.0, 0.0, 0.0, 0.0, 0.0, 0.0, 0.0, 0.0, 0.0, 0.0, 0.0, 0.0, 0.0, 0.0, 0.0, 0.0, 0.0, 0.0, 0.0, 0.0, 0.0, 0.0, 0.0, 0.0, 0.0, 0.0, 0.0, 0.0, 0.0, 0.0, 0.0, 0.0, 0.0, 0.0, 0.0, 0.0, 0.0, 0.0, 0.0, 0.0, 0.0, 0.0, 0.0, 0.0, 0.0, 0.0, 0.0, 0.0, 0.0, 0.0, 0.0, 0.0, 0.0, 0.0, 0.0, 0.0, 0.0, 0.0, 0.0, 0.0, 0.0, 0.0, 0.0, 0.0, 0.0, 0.0, 0.0, 0.0, 0.0, 0.0, 0.0, 0.0, 0.0, 0.0, 0.0, 0.0, 0.0, 0.0, 0.0, 0.0, 0.0, 0.0, 0.0, 0.0, 0.0, 0.0, 0.0, 0.0, 0.0, 0.0, 0.0, 0.0, 0.0, 0.0, 0.0, 0.0, 0.0, 0.0, 0.0, 0.0, 0.0, 0.0, 0.0, 0.0, 0.0, 0.0, 0.0, 0.0, 0.0, 0.0, 0.0, 0.0, 0.0, 0.0, 0.0, 0.0, 0.0, 0.0, 0.0, 0.0, 0.0, 0.0, 0.0, 0.0, 0.0, 0.0, 0.0, 0.0, 0.0, 0.0, 0.0, 0.0, 0.0, 0.0, 0.0, 0.0, 0.0, 0.0, 0.0, 0.0, 0.0, 0.0, 0.0, 0.0, 0.0, 0.0, 0.0, 0.0, 0.0, 0.0, 0.0, 0.0, 0.0, 0.0, 0.0, 0.0, 0.0, 0.0, 0.0, 0.0, 0.0, 0.0, 0.0, 0.0, 0.0, 0.0, 0.0, 0.0, 0.0, 0.0, 0.0, 0.0, 0.0, 0.0, 0.0, 0.0, 0.0, 0.0, 0.0, 0.0, 0.0, 0.0, 0.0, 0.0, 0.0, 0.0, 0.0, 0.0, 0.0, 0.0, 0.0, 0.0, 0.0, 0.0, 0.0, 0.0, 0.0, 0.0, 0.0, 0.0, 0.0, 0.0, 0.0, 0.0, 0.0, 0.0, 0.0, 0.0, 0.0, 0.0, 0.0, 0.0, 0.0, 0.0, 0.0, 0.0, 0.0, 0.0, 0.0, 0.0, 0.0, 0.0, 0.0, 0.0, 0.0, 0.0, 0.0, 0.0, 0.0, 0.0, 0.0, 0.0, 0.0, 0.0, 0.0, 0.0, 0.0, 0.0, 0.0, 0.0, 0.0, 0.0, 0.0, 0.0, 0.0, 0.0, 0.0, 0.0, 0.0, 0.0, 0.0, 0.0, 0.0, 0.0, 0.0, 0.0, 0.0, 0.0, 0.0, 0.0, 0.0, 0.0, 0.0, 0.0, 0.0, 0.0, 0.0, 0.0, 0.0, 0.0, 0.0, 0.0, 0.0, 0.0, 0.0, 0.0, 0.0, 0.0, 0.0, 0.0, 0.0, 0.0, 0.0, 0.0, 0.0, 0.0, 0.0, 0.0, 0.0, 0.0, 0.0, 0.0, 0.0, 0.0, 0.0, 0.0, 0.0, 0.0, 0.0, 0.0, 0.0, 0.0, 0.0, 0.0, 0.0, 0.0, 0.0, 0.0, 0.0, 0.0, 0.0, 0.0, 0.0, 0.0, 0.0, 0.0, 0.0, 0.0, 0.0, 0.0, 0.0, 0.0, 0.0, 0.0, 0.0, 0.0, 0.0, 0.0, 0.0, 0.0, 0.0, 0.0, 0.0, 0.0, 0.0, 0.0, 0.0, 0.0, 0.0, 0.0, 0.0, 0.0, 0.0, 0.0, 0.0, 0.0, 0.0, 0.0, 0.0, 0.0, 0.0, 0.0, 0.0, 0.0, 0.0, 0.0, 0.0, 0.0, 0.0, 0.0, 0.0, 0.0, 0.0, 0.0, 0.0, 0.0, 0.0, 0.0, 0.0, 0.0, 0.0, 0.0, 0.0, 0.0, 0.0, 0.0, 0.0, 0.0, 0.0, 0.0, 0.0, 0.0, 0.0, 0.0, 0.0, 0.0, 0.0, 0.0, 0.0, 0.0, 0.0, 0.0, 0.0, 0.0, 0.0, 0.0, 0.0, 0.0, 0.0, 0.0, 0.0, 0.0, 0.0, 0.0, 0.0, 0.0, 0.0, 0.0, 0.0, 0.0, 0.0, 0.0, 0.0, 0.0, 0.0, 0.0, 0.0, 0.0, 0.0, 0.0, 0.0, 0.0, 0.0, 0.0, 0.0, 0.0, 0.0, 0.0, 0.0, 0.0, 0.0, 0.0, 0.0, 0.0, 0.0, 0.0, 0.0, 0.0, 0.0, 0.0, 0.0, 0.0, 0.0, 0.0, 0.0, 0.0, 0.0, 0.0, 0.0, 0.0, 0.0, 0.0, 0.0, 0.0, 0.0, 0.0, 0.0, 0.0, 0.0, 0.0, 0.0, 0.0, 0.0, 0.0, 0.0, 0.0, 0.0, 0.0, 0.0, 0.0, 0.0, 0.0, 0.0, 0.0, 0.0, 0.0, 0.0, 0.0, 0.0, 0.0, 0.0, 0.0, 0.0, 0.0, 0.0, 0.0, 0.0, 0.0, 0.0, 0.0, 0.0, 0.0, 0.0, 0.0, 0.0, 0.0, 0.0, 0.0, 0.0, 0.0, 0.0, 0.0, 0.0, 0.0, 0.0, 0.0, 0.0, 0.0, 0.0, 0.0, 0.0, 0.0, 0.0, 0.0, 0.0, 0.0, 0.0, 0.0, 0.0, 0.0, 0.0, 0.0, 0.0, 0.0, 0.0, 0.0, 0.0, 0.0, 0.0, 0.0, 0.0, 0.0, 0.0, 0.0, 0.0, 0.0, 0.0, 0.0, 0.0, 0.0, 0.0, 0.0, 0.0, 0.0, 0.0, 0.0, 0.0, 0.0, 0.0, 0.0, 0.0, 0.0, 0.0, 0.0, 0.0, 0.0, 0.0, 0.0, 0.0, 0.0, 0.0, 0.0, 0.0, 0.0, 0.0, 0.0, 0.0, 0.0, 0.0, 0.0, 0.0, 0.0, 0.0, 0.0, 0.0, 0.0, 0.0, 0.0, 0.0, 0.0, 0.0, 0.0, 0.0, 0.0, 0.0, 0.0, 0.0, 0.0, 0.0, 0.0, 0.0, 0.0, 0.0, 0.0, 0.0, 0.0, 0.0, 0.0, 0.0, 0.0, 0.0, 0.0, 0.0, 0.0, 0.0, 0.0, 0.0, 0.0, 0.0, 0.0, 0.0, 0.0, 0.0, 0.0, 0.0, 0.0, 0.0, 0.0, 0.0, 0.0, 0.0, 0.0, 0.0, 0.0, 0.0, 0.0, 0.0, 0.0, 0.0, 0.0, 0.0, 0.0, 0.0, 0.0, 0.0, 0.0, 0.0, 0.0, 0.0, 0.0, 0.0, 0.0, 0.0, 0.0, 0.0, 0.0, 0.0, 0.0, 0.0, 0.0, 0.0, 0.0, 0.0, 0.0, 0.0, 0.0, 0.0, 0.0, 0.0, 0.0, 0.0, 0.0, 0.0, 0.0, 0.0, 0.0, 0.0, 0.0, 0.0, 0.0, 0.0, 0.0, 0.0, 0.0, 0.0, 0.0, 0.0, 0.0, 0.0, 0.0, 0.0, 0.0, 0.0, 0.0, 0.0, 0.0, 0.0, 0.0, 0.0, 0.0, 0.0, 0.0, 0.0, 0.0, 0.0, 0.0, 0.0, 0.0, 0.0, 0.0, 0.0, 0.0, 0.0, 0.0, 0.0, 0.0, 0.0, 0.0, 0.0, 0.0, 0.0, 0.0, 0.0, 0.0, 0.0, 0.0, 0.0, 0.0, 0.0, 0.0, 0.0, 0.0, 0.0, 0.0, 0.0, 0.0, 0.0, 0.0, 0.0, 0.0, 0.0, 0.0, 0.0, 0.0, 0.0, 0.0, 0.0, 0.0, 0.0, 0.0, 0.0, 0.0, 0.0, 0.0, 0.0, 0.0, 0.0, 0.0, 0.0, 0.0, 0.0, 0.0, 0.0, 0.0, 0.0, 0.0, 0.0, 0.0, 0.0, 0.0, 0.0, 0.0, 0.0, 0.0, 0.0, 0.0, 0.0, 0.0, 0.0, 0.0, 0.0, 0.0, 0.0, 0.0, 0.0, 0.0, 0.0, 0.0, 0.0, 0.0, 0.0, 0.0, 0.0, 0.0, 0.0, 0.0, 0.0, 0.0, 0.0, 0.0, 0.0, 0.0, 0.0, 0.0, 0.0, 0.0, 0.0, 0.0, 0.0, 0.0, 0.0, 0.0, 0.0, 0.0, 0.0, 0.0, 0.0, 0.0, 0.0, 0.0, 0.0, 0.0, 0.0, 0.0, 0.0, 0.0, 0.0, 0.0, 0.0, 0.0, 0.0, 0.0, 0.0, 0.0, 0.0, 0.0, 0.0, 0.0, 0.0, 0.0, 0.0, 0.0, 0.0, 0.0, 0.0, 0.0, 0.0, 0.0, 0.0, 0.0, 0.0, 0.0, 0.0, 0.0, 0.0, 0.0, 0.0, 0.0, 0.0, 0.0, 0.0, 0.0, 0.0, 0.0, 0.0, 0.0, 0.0, 0.0, 0.0, 0.0, 0.0, 0.0, 0.0, 0.0, 0.0, 0.0, 0.0, 0.0, 0.0, 0.0, 0.0, 0.0, 0.0, 0.0, 0.0, 0.0, 0.0, 0.0, 0.0, 0.0, 0.0, 0.0, 0.0, 0.0, 0.0, 0.0, 0.0, 0.0, 0.0, 0.0, 0.0, 0.0, 0.0, 0.0, 0.0, 0.0, 0.0, 0.0, 0.0, 0.0, 0.0, 0.0, 0.0, 0.0, 0.0, 0.0, 0.0, 0.0, 0.0, 0.0, 0.0, 0.0, 0.0, 0.0, 0.0, 0.0, 0.0, 0.0, 0.0, 0.0, 0.0, 0.0, 0.0, 0.0, 0.0, 0.0, 0.0, 0.0, 0.0, 0.0, 0.0, 0.0, 0.0, 0.0, 0.0, 0.0, 0.0, 0.0, 0.0, 0.0, 0.0, 0.0, 0.0, 0.0, 0.0, 0.0, 0.0, 0.0, 0.0, 0.0, 0.0, 0.0, 0.0, 0.0, 0.0, 0.0, 0.0, 0.0, 0.0, 0.0, 0.0, 0.0, 0.0, 0.0, 0.0, 0.0, 0.0, 0.0, 0.0, 0.0, 0.0, 0.0, 0.0, 0.0, 0.0, 0.0, 0.0, 0.0, 0.0, 0.0, 0.0, 0.0, 0.0, 0.0, 0.0, 0.0, 0.0, 0.0, 0.0, 0.0, 0.0, 0.0, 0.0, 0.0, 0.0, 0.0, 0.0, 0.0, 0.0, 0.0, 0.0, 0.0, 0.0, 0.0, 0.0, 0.0, 0.0, 0.0, 0.0, 0.0, 0.0, 0.0, 0.0, 0.0, 0.0, 0.0, 0.0, 0.0, 0.0, 0.0, 0.0, 0.0, 0.0, 0.0, 0.0, 0.0, 0.0, 0.0, 0.0, 0.0, 0.0, 0.0, 0.0, 0.0, 0.0, 0.0, 0.0, 0.0, 0.0, 0.0, 0.0, 0.0, 0.0, 0.0, 0.0, 0.0, 0.0, 0.0, 0.0, 0.0, 0.0, 0.0, 0.0, 0.0, 0.0, 0.0, 0.0, 0.0, 0.0, 0.0, 0.0, 0.0, 0.0, 0.0, 0.0, 0.0, 0.0, 0.0, 0.0, 0.0, 0.0, 0.0, 0.0, 0.0, 0.0, 0.0, 0.0, 0.0, 0.0, 0.0, 0.0, 0.0, 0.0, 0.0, 0.0, 0.0, 0.0, 0.0, 0.0, 0.0, 0.0, 0.0, 0.0, 0.0, 0.0, 0.0, 0.0, 0.0, 0.0, 0.0, 0.0, 0.0, 0.0, 0.0, 0.0, 0.0, 0.0, 0.0, 0.0, 0.0, 0.0, 0.0, 0.0, 0.0, 0.0, 0.0, 0.0, 0.0, 0.0, 0.0, 0.0, 0.0, 0.0, 0.0, 0.0, 0.0, 0.0, 0.0, 0.0, 0.0, 0.0, 0.0, 0.0, 0.0, 0.0, 0.0, 0.0, 0.0, 0.0, 0.0, 0.0, 0.0, 0.0, 0.0, 0.0, 0.0, 0.0, 0.0, 0.0, 0.0, 0.0, 0.0, 0.0, 0.0, 0.0, 0.0, 0.0, 0.0, 0.0, 0.0, 0.0, 0.0, 0.0, 0.0, 0.0, 0.0, 0.0, 0.0, 0.0, 0.0, 0.0, 0.0, 0.0, 0.0, 0.0, 0.0, 0.0, 0.0, 0.0, 0.0, 0.0, 0.0, 0.0, 0.0, 0.0, 0.0, 0.0, 0.0, 0.0, 0.0, 0.0, 0.0, 0.0, 0.0, 0.0, 0.0, 0.0, 0.0, 0.0, 0.0, 0.0, 0.0, 0.0, 0.0, 0.0, 0.0, 0.0, 0.0, 0.0, 0.0, 0.0, 0.0, 0.0, 0.0, 0.0, 0.0, 0.0, 0.0, 0.0, 0.0, 0.0, 0.0, 0.0, 0.0, 0.0, 0.0, 0.0, 0.0, 0.0, 0.0, 0.0, 0.0, 0.0, 0.0, 0.0, 0.0, 0.0, 0.0, 0.0, 0.0, 0.0, 0.0, 0.0, 0.0, 0.0, 0.0, 0.0, 0.0, 0.0, 0.0, 0.0, 0.0, 0.0, 0.0, 0.0, 0.0, 0.0, 0.0, 0.0, 0.0, 0.0, 0.0, 0.0, 0.0, 0.0, 0.0, 0.0, 0.0, 0.0, 0.0, 0.0, 0.0, 0.0, 0.0, 0.0, 0.0, 0.0, 0.0, 0.0, 0.0, 0.0, 0.0, 0.0, 0.0, 0.0, 0.0, 0.0, 0.0, 0.0, 0.0, 0.0, 0.0, 0.0, 0.0, 0.0, 0.0, 0.0, 0.0, 0.0, 0.0, 0.0, 0.0, 0.0, 0.0, 0.0, 0.0, 0.0, 0.0, 0.0, 0.0, 0.0, 0.0, 0.0, 0.0, 0.0, 0.0, 0.0, 0.0, 0.0, 0.0, 0.0, 0.0, 0.0, 0.0, 0.0, 0.0, 0.0, 0.0, 0.0, 0.0, 0.0, 0.0, 0.0, 0.0, 0.0, 0.0, 0.0, 0.0, 0.0, 0.0, 0.0, 0.0, 0.0, 0.0, 0.0, 0.0, 0.0, 0.0, 0.0, 0.0, 0.0, 0.0, 0.0, 0.0, 0.0, 0.0, 0.0, 0.0, 0.0, 0.0, 0.0, 0.0, 0.0, 0.0, 0.0, 0.0, 0.0, 0.0, 0.0, 0.0, 0.0, 0.0, 0.0, 0.0, 0.0, 0.0, 0.0, 0.0, 0.0, 0.0, 0.0, 0.0, 0.0, 0.0, 0.0, 0.0, 0.0, 0.0, 0.0, 0.0, 0.0, 0.0, 0.0, 0.0, 0.0, 0.0, 0.0, 0.0, 0.0, 0.0, 0.0, 0.0, 0.0, 0.0, 0.0, 0.0, 0.0, 0.0, 0.0, 0.0, 0.0, 0.0, 0.0, 0.0, 0.0, 0.0, 0.0, 0.0, 0.0, 0.0, 0.0, 0.0, 0.0, 0.0, 0.0, 0.0, 0.0, 0.0, 0.0, 0.0, 0.0, 0.0, 0.0, 0.0, 0.0, 0.0, 0.0, 0.0, 0.0, 0.0, 0.0, 0.0, 0.0, 0.0, 0.0, 0.0, 0.0, 0.0, 0.0, 0.0, 0.0, 0.0, 0.0, 0.0, 0.0, 0.0, 0.0, 0.0, 0.0, 0.0, 0.0, 0.0, 0.0, 0.0, 0.0, 0.0, 0.0, 0.0, 0.0, 0.0, 0.0, 0.0, 0.0, 0.0, 0.0, 0.0, 0.0, 0.0, 0.0, 0.0, 0.0, 0.0, 0.0, 0.0, 0.0, 0.0, 0.0, 0.0, 0.0, 0.0, 0.0, 0.0, 0.0, 0.0, 0.0, 0.0, 0.0, 0.0, 0.0, 0.0, 0.0, 0.0, 0.0, 0.0, 0.0, 0.0, 0.0, 0.0, 0.0, 0.0, 0.0, 0.0, 0.0, 0.0, 0.0, 0.0, 0.0, 0.0, 0.0, 0.0, 0.0, 0.0, 0.0, 0.0, 0.0, 0.0, 0.0, 0.0, 0.0, 0.0, 0.0, 0.0, 0.0, 0.0, 0.0, 0.0, 0.0, 0.0, 0.0, 0.0, 0.0, 0.0, 0.0, 0.0, 0.0, 0.0, 0.0, 0.0, 0.0, 0.0, 0.0, 0.0, 0.0, 0.0, 0.0, 0.0, 0.0, 0.0, 0.0, 0.0, 0.0, 0.0, 0.0, 0.0, 0.0, 0.0, 0.0, 0.0, 0.0, 0.0, 0.0, 0.0, 0.0, 0.0, 0.0, 0.0, 0.0, 0.0, 0.0, 0.0, 0.0, 0.0, 0.0, 0.0, 0.0, 0.0, 0.0, 0.0, 0.0, 0.0, 0.0, 0.0, 0.0, 0.0, 0.0, 0.0, 0.0, 0.0, 0.0, 0.0, 0.0, 0.0, 0.0, 0.0, 0.0, 0.0, 0.0, 0.0, 0.0, 0.0, 0.0, 0.0, 0.0, 0.0, 0.0, 0.0, 0.0, 0.0, 0.0, 0.0, 0.0, 0.0, 0.0, 0.0, 0.0, 0.0, 0.0, 0.0, 0.0, 0.0, 0.0, 0.0, 0.0, 0.0, 0.0, 0.0, 0.0, 0.0, 0.0, 0.0, 0.0, 0.0, 0.0, 0.0, 0.0, 0.0, 0.0, 0.0, 0.0, 0.0, 0.0, 0.0, 0.0, 0.0, 0.0, 0.0, 0.0, 0.0, 0.0, 0.0, 0.0, 0.0, 0.0, 0.0, 0.0, 0.0, 0.0, 0.0, 0.0, 0.0, 0.0, 0.0, 0.0, 0.0, 0.0, 0.0, 0.0, 0.0, 0.0, 0.0, 0.0, 0.0, 0.0, 0.0, 0.0, 0.0, 0.0, 0.0, 0.0, 0.0, 0.0, 0.0, 0.0, 0.0, 0.0, 0.0, 0.0, 0.0, 0.0, 0.0, 0.0, 0.0, 0.0, 0.0, 0.0, 0.0, 0.0, 0.0, 0.0, 0.0, 0.0, 0.0, 0.0, 0.0, 0.0, 0.0, 0.0, 0.0, 0.0, 0.0, 0.0, 0.0, 0.0, 0.0, 0.0, 0.0, 0.0, 0.0, 0.0, 0.0, 0.0, 0.0, 0.0, 0.0, 0.0, 0.0, 0.0, 0.0, 0.0, 0.0, 0.0, 0.0, 0.0, 0.0, 0.0, 0.0, 0.0, 0.0, 0.0, 0.0, 0.0, 0.0, 0.0, 0.0, 0.0, 0.0, 0.0, 0.0, 0.0, 0.0, 0.0, 0.0, 0.0, 0.0, 0.0, 0.0, 0.0, 0.0, 0.0, 0.0, 0.0, 0.0, 0.0, 0.0, 0.0, 0.0, 0.0, 0.0, 0.0, 0.0, 0.0, 0.0, 0.0, 0.0, 0.0, 0.0, 0.0, 0.0, 0.0, 0.0, 0.0, 0.0, 0.0, 0.0, 0.0, 0.0, 0.0, 0.0, 0.0, 0.0, 0.0, 0.0, 0.0, 0.0, 0.0, 0.0, 0.0, 0.0, 0.0, 0.0, 0.0, 0.0, 0.0, 0.0, 0.0, 0.0, 0.0, 0.0, 0.0, 0.0, 0.0, 0.0, 0.0, 0.0, 0.0, 0.0, 0.0, 0.0, 0.0, 0.0, 0.0, 0.0, 0.0, 0.0, 0.0, 0.0, 0.0, 0.0, 0.0, 0.0, 0.0, 0.0, 0.0, 0.0, 0.0, 0.0, 0.0, 0.0, 0.0, 0.0, 0.0, 0.0, 0.0, 0.0, 0.0, 0.0, 0.0, 0.0, 0.0, 0.0, 0.0, 0.0, 0.0, 0.0, 0.0, 0.0, 0.0, 0.0, 0.0, 0.0, 0.0, 0.0, 0.0, 0.0, 0.0, 0.0, 0.0, 0.0, 0.0, 0.0, 0.0, 0.0, 0.0, 0.0, 0.0, 0.0, 0.0, 0.0, 0.0, 0.0, 0.0, 0.0, 0.0, 0.0, 0.0, 0.0, 0.0, 0.0, 0.0, 0.0, 0.0, 0.0, 0.0, 0.0, 0.0, 0.0, 0.0, 0.0, 0.0, 0.0, 0.0, 0.0, 0.0, 0.0, 0.0, 0.0, 0.0, 0.0, 0.0, 0.0, 0.0, 0.0, 0.0, 0.0, 0.0, 0.0, 0.0, 0.0, 0.0, 0.0, 0.0, 0.0, 0.0, 0.0, 0.0, 0.0, 0.0, 0.0, 0.0, 0.0, 0.0, 0.0, 0.0, 0.0, 0.0, 0.0, 0.0, 0.0, 0.0, 0.0, 0.0, 0.0, 0.0, 0.0, 0.0, 0.0, 0.0, 0.0, 0.0, 0.0, 0.0, 0.0, 0.0, 0.0, 0.0, 0.0, 0.0, 0.0, 0.0, 0.0, 0.0, 0.0, 0.0, 0.0, 0.0, 0.0, 0.0, 0.0, 0.0, 0.0, 0.0, 0.0, 0.0, 0.0, 0.0, 0.0, 0.0, 0.0, 0.0, 0.0, 0.0, 0.0, 0.0, 0.0, 0.0, 0.0, 0.0, 0.0, 0.0, 0.0, 0.0, 0.0, 0.0, 0.0, 0.0, 0.0, 0.0, 0.0, 0.0, 0.0, 0.0, 0.0, 0.0, 0.0, 0.0, 0.0, 0.0, 0.0, 0.0, 0.0, 0.0, 0.0, 0.0, 0.0, 0.0, 0.0, 0.0, 0.0, 0.0, 0.0, 0.0, 0.0, 0.0, 0.0, 0.0, 0.0, 0.0, 0.0, 0.0, 0.0, 0.0, 0.0, 0.0, 0.0, 0.0, 0.0, 0.0, 0.0, 0.0, 0.0, 0.0, 0.0, 0.0, 0.0, 0.0, 0.0, 0.0, 0.0, 0.0, 0.0, 0.0, 0.0, 0.0, 0.0, 0.0, 0.0, 0.0, 0.0, 0.0, 0.0, 0.0, 0.0, 0.0, 0.0, 0.0, 0.0, 0.0, 0.0, 0.0, 0.0, 0.0, 0.0, 0.0, 0.0, 0.0, 0.0, 0.0, 0.0, 0.0, 0.0, 0.0, 0.0, 0.0, 0.0, 0.0, 0.0, 0.0, 0.0, 0.0, 0.0, 0.0, 0.0, 0.0, 0.0, 0.0, 0.0, 0.0, 0.0, 0.0, 0.0, 0.0, 0.0, 0.0, 0.0, 0.0, 0.0, 0.0, 0.0, 0.0, 0.0, 0.0, 0.0, 0.0, 0.0, 0.0, 0.0, 0.0, 0.0, 0.0, 0.0, 0.0, 0.0, 0.0, 0.0, 0.0, 0.0, 0.0, 0.0, 0.0, 0.0, 0.0, 0.0, 0.0, 0.0, 0.0, 0.0, 0.0, 0.0, 0.0, 0.0, 0.0, 0.0, 0.0, 0.0, 0.0, 0.0, 0.0, 0.0, 0.0, 0.0, 0.0, 0.0, 0.0, 0.0, 0.0, 0.0, 0.0, 0.0, 0.0, 0.0, 0.0, 0.0, 0.0, 0.0, 0.0, 0.0, 0.0, 0.0, 0.0, 0.0, 0.0, 0.0, 0.0, 0.0, 0.0, 0.0, 0.0, 0.0, 0.0, 0.0, 0.0, 0.0, 0.0, 0.0, 0.0, 0.0, 0.0, 0.0, 0.0, 0.0, 0.0, 0.0, 0.0, 0.0, 0.0, 0.0, 0.0, 0.0, 0.0, 0.0, 0.0, 0.0, 0.0, 0.0, 0.0, 0.0, 0.0, 0.0, 0.0, 0.0, 0.0, 0.0, 0.0, 0.0, 0.0, 0.0, 0.0, 0.0, 0.0, 0.0, 0.0, 0.0, 0.0, 0.0, 0.0, 0.0, 0.0, 0.0, 0.0, 0.0, 0.0, 0.0, 0.0, 0.0, 0.0, 0.0, 0.0, 0.0, 0.0, 0.0, 0.0, 0.0, 0.0, 0.0, 0.0, 0.0, 0.0, 0.0, 0.0, 0.0, 0.0, 0.0, 0.0, 0.0, 0.0, 0.0, 0.0, 0.0, 0.0, 0.0, 0.0, 0.0, 0.0, 0.0, 0.0, 0.0, 0.0, 0.0, 0.0, 0.0, 0.0, 0.0, 0.0, 0.0, 0.0, 0.0, 0.0, 0.0, 0.0, 0.0, 0.0, 0.0, 0.0, 0.0, 0.0, 0.0, 0.0, 0.0, 0.0, 0.0, 0.0, 0.0, 0.0, 0.0, 0.0, 0.0, 0.0, 0.0, 0.0, 0.0, 0.0, 0.0, 0.0, 0.0, 0.0, 0.0, 0.0, 0.0, 0.0, 0.0, 0.0, 0.0, 0.0, 0.0, 0.0, 0.0, 0.0, 0.0, 0.0, 0.0, 0.0, 0.0, 0.0, 0.0, 0.0, 0.0, 0.0, 0.0, 0.0, 0.0, 0.0, 0.0, 0.0, 0.0, 0.0, 0.0, 0.0, 0.0, 0.0, 0.0, 0.0, 0.0, 0.0, 0.0, 0.0, 0.0, 0.0, 0.0, 0.0, 0.0, 0.0, 0.0, 0.0, 0.0, 0.0, 0.0, 0.0, 0.0, 0.0, 0.0, 0.0, 0.0, 0.0, 0.0, 0.0, 0.0, 0.0, 0.0, 0.0, 0.0, 0.0, 0.0, 0.0, 0.0, 0.0, 0.0, 0.0, 0.0, 0.0, 0.0, 0.0, 0.0, 0.0, 0.0, 0.0, 0.0, 0.0, 0.0, 0.0, 0.0, 0.0, 0.0, 0.0, 0.0, 0.0, 0.0, 0.0, 0.0, 0.0, 0.0, 0.0, 0.0, 0.0, 0.0, 0.0, 0.0, 0.0, 0.0, 0.0, 0.0, 0.0, 0.0, 0.0, 0.0, 0.0, 0.0, 0.0, 0.0, 0.0, 0.0, 0.0, 0.0, 0.0, 0.0, 0.0, 0.0, 0.0, 0.0, 0.0, 0.0, 0.0, 0.0, 0.0, 0.0, 0.0, 0.0, 0.0, 0.0, 0.0, 0.0, 0.0, 0.0, 0.0, 0.0, 0.0, 0.0, 0.0, 0.0, 0.0, 0.0, 0.0, 0.0, 0.0, 0.0, 0.0, 0.0, 0.0, 0.0, 0.0, 0.0, 0.0, 0.0, 0.0, 0.0, 0.0, 0.0, 0.0, 0.0, 0.0, 0.0, 0.0, 0.0, 0.0, 0.0, 0.0, 0.0, 0.0, 0.0, 0.0, 0.0, 0.0, 0.0, 0.0, 0.0, 0.0, 0.0, 0.0, 0.0, 0.0, 0.0, 0.0, 0.0, 0.0, 0.0, 0.0, 0.0, 0.0, 0.0, 0.0, 0.0, 0.0, 0.0, 0.0, 0.0, 0.0, 0.0, 0.0, 0.0, 0.0, 0.0, 0.0, 0.0, 0.0, 0.0, 0.0, 0.0, 0.0, 0.0, 0.0, 0.0, 0.0, 0.0, 0.0, 0.0, 0.0, 0.0, 0.0, 0.0, 0.0, 0.0, 0.0, 0.0, 0.0, 0.0, 0.0, 0.0, 0.0, 0.0, 0.0, 0.0, 0.0, 0.0, 0.0, 0.0, 0.0, 0.0, 0.0, 0.0, 0.0, 0.0, 0.0, 0.0, 0.0, 0.0, 0.0, 0.0, 0.0, 0.0, 0.0, 0.0, 0.0, 0.0, 0.0, 0.0, 0.0, 0.0, 0.0, 0.0, 0.0, 0.0, 0.0, 0.0, 0.0, 0.0, 0.0, 0.0, 0.0, 0.0, 0.0, 0.0, 0.0, 0.0, 0.0, 0.0, 0.0, 0.0, 0.0, 0.0, 0.0, 0.0, 0.0, 0.0, 0.0, 0.0, 0.0, 0.0, 0.0, 0.0, 0.0, 0.0, 0.0, 0.0, 0.0, 0.0, 0.0, 0.0, 0.0, 0.0, 0.0, 0.0, 0.0, 0.0, 0.0, 0.0, 0.0, 0.0, 0.0, 0.0, 0.0, 0.0, 0.0, 0.0, 0.0, 0.0, 0.0, 0.0, 0.0, 0.0, 0.0, 0.0, 0.0, 0.0, 0.0, 0.0, 0.0, 0.0, 0.0, 0.0, 0.0, 0.0, 0.0, 0.0, 0.0, 0.0, 0.0, 0.0, 0.0, 0.0, 0.0, 0.0, 0.0, 0.0, 0.0, 0.0, 0.0, 0.0, 0.0, 0.0, 0.0, 0.0, 0.0, 0.0, 0.0, 0.0, 0.0, 0.0, 0.0, 0.0, 0.0, 0.0, 0.0, 0.0, 0.0, 0.0, 0.0, 0.0, 0.0, 0.0, 0.0, 0.0, 0.0, 0.0, 0.0, 0.0, 0.0, 0.0, 0.0, 0.0, 0.0, 0.0, 0.0, 0.0, 0.0, 0.0, 0.0, 0.0, 0.0, 0.0, 0.0, 0.0, 0.0, 0.0, 0.0, 0.0, 0.0, 0.0, 0.0, 0.0, 0.0, 0.0, 0.0, 0.0, 0.0, 0.0, 0.0, 0.0, 0.0, 0.0, 0.0, 0.0, 0.0, 0.0, 0.0, 0.0, 0.0, 0.0, 0.0, 0.0, 0.0, 0.0, 0.0, 0.0, 0.0, 0.0, 0.0, 0.0, 0.0, 0.0, 0.0, 0.0, 0.0, 0.0, 0.0, 0.0, 0.0, 0.0, 0.0, 0.0, 0.0, 0.0, 0.0, 0.0, 0.0, 0.0, 0.0, 0.0, 0.0, 0.0, 0.0, 0.0, 0.0, 0.0, 0.0, 0.0, 0.0, 0.0, 0.0, 0.0, 0.0, 0.0, 0.0, 0.0, 0.0, 0.0, 0.0, 0.0, 0.0, 0.0, 0.0, 0.0, 0.0, 0.0, 0.0, 0.0, 0.0, 0.0, 0.0, 0.0, 0.0, 0.0, 0.0, 0.0, 0.0, 0.0, 0.0, 0.0, 0.0, 0.0, 0.0, 0.0, 0.0, 0.0, 0.0, 0.0, 0.0, 0.0, 0.0, 0.0, 0.0, 0.0, 0.0, 0.0, 0.0, 0.0, 0.0, 0.0, 0.0, 0.0, 0.0, 0.0, 0.0, 0.0, 0.0, 0.0, 0.0, 0.0, 0.0, 0.0, 0.0, 0.0, 0.0, 0.0, 0.0, 0.0, 0.0, 0.0, 0.0, 0.0, 0.0, 0.0, 0.0, 0.0, 0.0, 0.0, 0.0, 0.0, 0.0, 0.0, 0.0, 0.0, 0.0, 0.0, 0.0, 0.0, 0.0, 0.0, 0.0, 0.0, 0.0, 0.0, 0.0, 0.0, 0.0, 0.0, 0.0, 0.0, 0.0, 0.0, 0.0, 0.0, 0.0, 0.0, 0.0, 0.0, 0.0, 0.0, 0.0, 0.0, 0.0, 0.0, 0.0, 0.0, 0.0, 0.0, 0.0, 0.0, 0.0, 0.0, 0.0, 0.0, 0.0, 0.0, 0.0, 0.0, 0.0, 0.0, 0.0, 0.0, 0.0, 0.0, 0.0, 0.0, 0.0, 0.0, 0.0, 0.0, 0.0, 0.0, 0.0, 0.0, 0.0, 0.0, 0.0, 0.0, 0.0, 0.0, 0.0, 0.0, 0.0, 0.0, 0.0, 0.0, 0.0, 0.0, 0.0, 0.0, 0.0, 0.0, 0.0, 0.0, 0.0, 0.0, 0.0, 0.0, 0.0, 0.0, 0.0, 0.0, 0.0, 0.0, 0.0, 0.0, 0.0, 0.0, 0.0, 0.0, 0.0, 0.0, 0.0, 0.0, 0.0, 0.0, 0.0, 0.0, 0.0, 0.0, 0.0, 0.0, 0.0, 0.0, 0.0, 0.0, 0.0, 0.0, 0.0, 0.0, 0.0, 0.0, 0.0, 0.0, 0.0, 0.0, 0.0, 0.0, 0.0, 0.0, 0.0, 0.0, 0.0, 0.0, 0.0, 0.0, 0.0, 0.0, 0.0, 0.0, 0.0, 0.0, 0.0, 0.0, 0.0, 0.0, 0.0, 0.0, 0.0, 0.0, 0.0, 0.0, 0.0, 0.0, 0.0, 0.0, 0.0, 0.0, 0.0, 0.0, 0.0, 0.0, 0.0, 0.0, 0.0, 0.0, 0.0, 0.0, 0.0, 0.0, 0.0, 0.0, 0.0, 0.0, 0.0, 0.0, 0.0, 0.0, 0.0, 0.0, 0.0, 0.0, 0.0, 0.0, 0.0, 0.0, 0.0, 0.0, 0.0, 0.0, 0.0, 0.0, 0.0, 0.0, 0.0, 0.0, 0.0, 0.0, 0.0, 0.0, 0.0, 0.0, 0.0, 0.0, 0.0, 0.0, 0.0, 0.0, 0.0, 0.0, 0.0, 0.0, 0.0, 0.0, 0.0, 0.0, 0.0, 0.0, 0.0, 0.0, 0.0, 0.0, 0.0, 0.0, 0.0, 0.0, 0.0, 0.0, 0.0, 0.0, 0.0, 0.0, 0.0, 0.0, 0.0, 0.0, 0.0, 0.0, 0.0, 0.0, 0.0, 0.0, 0.0, 0.0, 0.0, 0.0, 0.0, 0.0, 0.0, 0.0, 0.0, 0.0, 0.0, 0.0, 0.0, 0.0, 0.0, 0.0, 0.0, 0.0, 0.0, 0.0, 0.0, 0.0, 0.0, 0.0, 0.0, 0.0, 0.0, 0.0, 0.0, 0.0, 0.0, 0.0, 0.0, 0.0, 0.0, 0.0, 0.0, 0.0, 0.0, 0.0, 0.0, 0.0, 0.0, 0.0, 0.0, 0.0, 0.0, 0.0, 0.0, 0.0, 0.0, 0.0, 0.0, 0.0, 0.0, 0.0, 0.0, 0.0, 0.0, 0.0, 0.0, 0.0, 0.0, 0.0, 0.0, 0.0, 0.0, 0.0, 0.0, 0.0, 0.0, 0.0, 0.0, 0.0, 0.0, 0.0, 0.0, 0.0, 0.0, 0.0, 0.0, 0.0, 0.0, 0.0, 0.0, 0.0, 0.0, 0.0, 0.0, 0.0, 0.0, 0.0, 0.0, 0.0, 0.0, 0.0, 0.0, 0.0, 0.0, 0.0, 0.0, 0.0, 0.0, 0.0, 0.0, 0.0, 0.0, 0.0, 0.0, 0.0, 0.0, 0.0, 0.0, 0.0, 0.0, 0.0, 0.0, 0.0, 0.0, 0.0, 0.0, 0.0, 0.0, 0.0, 0.0, 0.0, 0.0, 0.0, 0.0, 0.0, 0.0, 0.0, 0.0, 0.0, 0.0, 0.0, 0.0, 0.0, 0.0, 0.0, 0.0, 0.0, 0.0, 0.0, 0.0, 0.0, 0.0, 0.0, 0.0, 0.0, 0.0, 0.0, 0.0, 0.0, 0.0, 0.0, 0.0, 0.0, 0.0, 0.0, 0.0, 0.0, 0.0, 0.0, 0.0, 0.0, 0.0, 0.0, 0.0, 0.0, 0.0, 0.0, 0.0, 0.0, 0.0, 0.0, 0.0, 0.0, 0.0, 0.0, 0.0, 0.0, 0.0, 0.0, 0.0, 0.0, 0.0, 0.0, 0.0, 0.0, 0.0, 0.0, 0.0, 0.0, 0.0, 0.0, 0.0, 0.0, 0.0, 0.0, 0.0, 0.0, 0.0, 0.0, 0.0, 0.0, 0.0, 0.0, 0.0, 0.0, 0.0, 0.0, 0.0, 0.0, 0.0, 0.0, 0.0, 0.0, 0.0, 0.0, 0.0, 0.0, 0.0, 0.0, 0.0, 0.0, 0.0, 0.0, 0.0, 0.0, 0.0, 0.0, 0.0, 0.0, 0.0, 0.0, 0.0, 0.0, 0.0, 0.0, 0.0, 0.0, 0.0, 0.0, 0.0, 0.0, 0.0, 0.0, 0.0, 0.0, 0.0, 0.0, 0.0, 0.0, 0.0, 0.0, 0.0, 0.0, 0.0, 0.0, 0.0, 0.0, 0.0, 0.0, 0.0, 0.0, 0.0, 0.0, 0.0, 0.0, 0.0, 0.0, 0.0, 0.0, 0.0, 0.0, 0.0, 0.0, 0.0, 0.0, 0.0, 0.0, 0.0, 0.0, 0.0, 0.0, 0.0, 0.0, 0.0, 0.0, 0.0, 0.0, 0.0, 0.0, 0.0, 0.0, 0.0, 0.0, 0.0, 0.0, 0.0, 0.0, 0.0, 0.0, 0.0, 0.0, 0.0, 0.0, 0.0, 0.0, 0.0, 0.0, 0.0, 0.0, 0.0, 0.0, 0.0, 0.0, 0.0, 0.0, 0.0, 0.0, 0.0, 0.0, 0.0, 0.0, 0.0, 0.0, 0.0, 0.0, 0.0, 0.0, 0.0, 0.0, 0.0, 0.0, 0.0, 0.0, 0.0, 0.0, 0.0, 0.0, 0.0, 0.0, 0.0, 0.0, 0.0, 0.0, 0.0, 0.0, 0.0, 0.0, 0.0, 0.0, 0.0, 0.0, 0.0, 0.0, 0.0, 0.0, 0.0, 0.0, 0.0, 0.0, 0.0, 0.0, 0.0, 0.0, 0.0, 0.0, 0.0, 0.0, 0.0, 0.0, 0.0, 0.0, 0.0, 0.0, 0.0, 0.0, 0.0, 0.0, 0.0, 0.0, 0.0, 0.0, 0.0, 0.0, 0.0, 0.0, 0.0, 0.0, 0.0, 0.0, 0.0, 0.0, 0.0, 0.0, 0.0, 0.0, 0.0, 0.0, 0.0, 0.0, 0.0, 0.0, 0.0, 0.0, 0.0, 0.0, 0.0, 0.0, 0.0, 0.0, 0.0, 0.0, 0.0, 0.0, 0.0, 0.0, 0.0, 0.0, 0.0, 0.0, 0.0, 0.0, 0.0, 0.0, 0.0, 0.0, 0.0, 0.0, 0.0, 0.0, 0.0, 0.0, 0.0, 0.0, 0.0, 0.0, 0.0, 0.0, 0.0, 0.0, 0.0, 0.0, 0.0, 0.0, 0.0, 0.0, 0.0, 0.0, 0.0, 0.0, 0.0, 0.0, 0.0, 0.0, 0.0, 0.0, 0.0, 0.0, 0.0, 0.0, 0.0, 0.0, 0.0, 0.0, 0.0, 0.0, 0.0, 0.0, 0.0, 0.0, 0.0, 0.0, 0.0, 0.0, 0.0, 0.0, 0.0, 0.0, 0.0, 0.0, 0.0, 0.0, 0.0, 0.0, 0.0, 0.0, 0.0, 0.0, 0.0, 0.0, 0.0, 0.0, 0.0, 0.0, 0.0, 0.0, 0.0, 0.0, 0.0, 0.0, 0.0, 0.0, 0.0, 0.0, 0.0, 0.0, 0.0, 0.0, 0.0, 0.0, 0.0, 0.0, 0.0, 0.0, 0.0, 0.0, 0.0, 0.0, 0.0, 0.0, 0.0, 0.0, 0.0, 0.0, 0.0, 0.0, 0.0, 0.0, 0.0, 0.0, 0.0, 0.0, 0.0, 0.0, 0.0, 0.0, 0.0, 0.0, 0.0, 0.0, 0.0, 0.0, 0.0, 0.0, 0.0, 0.0, 0.0, 0.0, 0.0, 0.0, 0.0, 0.0, 0.0, 0.0, 0.0, 0.0, 0.0, 0.0, 0.0, 0.0, 0.0, 0.0, 0.0, 0.0, 0.0, 0.0, 0.0, 0.0, 0.0, 0.0, 0.0, 0.0, 0.0, 0.0, 0.0, 0.0, 0.0, 0.0, 0.0, 0.0, 0.0, 0.0, 0.0, 0.0, 0.0, 0.0, 0.0, 0.0, 0.0, 0.0, 0.0, 0.0, 0.0, 0.0, 0.0, 0.0, 0.0, 0.0, 0.0, 0.0, 0.0, 0.0, 0.0, 0.0, 0.0, 0.0, 0.0, 0.0, 0.0, 0.0, 0.0, 0.0, 0.0, 0.0, 0.0, 0.0, 0.0, 0.0, 0.0, 0.0, 0.0, 0.0, 0.0, 0.0, 0.0, 0.0, 0.0, 0.0, 0.0, 0.0, 0.0, 0.0, 0.0, 0.0, 0.0, 0.0, 0.0, 0.0, 0.0, 0.0, 0.0, 0.0, 0.0, 0.0, 0.0, 0.0, 0.0, 0.0, 0.0, 0.0, 0.0, 0.0, 0.0, 0.0, 0.0, 0.0, 0.0, 0.0, 0.0, 0.0, 0.0, 0.0, 0.0, 0.0, 0.0, 0.0, 0.0, 0.0, 0.0, 0.0, 0.0, 0.0, 0.0, 0.0, 0.0, 0.0, 0.0, 0.0, 0.0, 0.0, 0.0, 0.0, 0.0, 0.0, 0.0, 0.0, 0.0, 0.0, 0.0, 0.0, 0.0, 0.0, 0.0, 0.0, 0.0, 0.0, 0.0, 0.0, 0.0, 0.0, 0.0, 0.0, 0.0, 0.0, 0.0, 0.0, 0.0, 0.0, 0.0, 0.0, 0.0, 0.0, 0.0, 0.0, 0.0, 0.0, 0.0, 0.0, 0.0, 0.0, 0.0, 0.0, 0.0, 0.0, 0.0, 0.0, 0.0, 0.0, 0.0, 0.0, 0.0, 0.0, 0.0, 0.0, 0.0, 0.0, 0.0, 0.0, 0.0, 0.0, 0.0, 0.0, 0.0, 0.0, 0.0, 0.0, 0.0, 0.0, 0.0, 0.0, 0.0, 0.0, 0.0, 0.0, 0.0, 0.0, 0.0, 0.0, 0.0, 0.0, 0.0, 0.0, 0.0, 0.0, 0.0, 0.0, 0.0, 0.0, 0.0, 0.0, 0.0, 0.0, 0.0, 0.0, 0.0, 0.0, 0.0, 0.0, 0.0, 0.0, 0.0, 0.0, 0.0, 0.0, 0.0, 0.0, 0.0, 0.0, 0.0, 0.0, 0.0, 0.0, 0.0, 0.0, 0.0, 0.0, 0.0, 0.0, 0.0, 0.0, 0.0, 0.0, 0.0, 0.0, 0.0, 0.0, 0.0, 0.0, 0.0, 0.0, 0.0, 0.0, 0.0, 0.0, 0.0, 0.0, 0.0, 0.0, 0.0, 0.0, 0.0, 0.0, 0.0, 0.0, 0.0, 0.0, 0.0, 0.0, 0.0, 0.0, 0.0, 0.0, 0.0, 0.0, 0.0, 0.0, 0.0, 0.0, 0.0, 0.0, 0.0, 0.0, 0.0, 0.0, 0.0, 0.0, 0.0, 0.0, 0.0, 0.0, 0.0, 0.0, 0.0, 0.0, 0.0, 0.0, 0.0, 0.0, 0.0, 0.0, 0.0, 0.0, 0.0, 0.0, 0.0, 0.0, 0.0, 0.0, 0.0, 0.0, 0.0, 0.0, 0.0, 0.0, 0.0, 0.0, 0.0, 0.0, 0.0, 0.0, 0.0, 0.0, 0.0, 0.0, 0.0, 0.0, 0.0, 0.0, 0.0, 0.0, 0.0, 0.0, 0.0, 0.0, 0.0, 0.0, 0.0, 0.0, 0.0, 0.0, 0.0, 0.0, 0.0, 0.0, 0.0, 0.0, 0.0, 0.0, 0.0, 0.0, 0.0, 0.0, 0.0, 0.0])
me_servbot_collision_meshdata.materials.append(None)
me_servbot_collision_meshdata.use_remesh_preserve_volume = False
me_servbot_collision_meshdata.use_remesh_preserve_attributes = False
me_servbot_collision_meshdata.use_mirror_vertex_groups = False
me_servbot_collision_meshdata.update()

# ---- objects
ob_servbot_collision_mesh = bpy.data.objects.new('servbot_collision_mesh', me_servbot_collision_meshdata)

# ---- transforms, parenting, visibility, modifiers, constraints
ob_servbot_collision_mesh.location = (0.0, 0.0, 0.0)
ob_servbot_collision_mesh.lineart.crease_threshold = 0.0
_vg = ob_servbot_collision_mesh.vertex_groups.new(name='Body')
_vg = ob_servbot_collision_mesh.vertex_groups.new(name='RightArmUpper')
_vg = ob_servbot_collision_mesh.vertex_groups.new(name='RightArmLower')
_vg = ob_servbot_collision_mesh.vertex_groups.new(name='LeftArmUpper')
_vg = ob_servbot_collision_mesh.vertex_groups.new(name='LeftArmLower')
_vg = ob_servbot_collision_mesh.vertex_groups.new(name='BodyBone')
_vg = ob_servbot_collision_mesh.vertex_groups.new(name='Bone.001')
_vg = ob_servbot_collision_mesh.vertex_groups.new(name='Bone.002')
_vg = ob_servbot_collision_mesh.vertex_groups.new(name='Bone.003')
_vg = ob_servbot_collision_mesh.vertex_groups.new(name='Bone.004')
_vg = ob_servbot_collision_mesh.vertex_groups.new(name='Bone')

# ---- collection membership
col_collection_2.objects.link(ob_servbot_collision_mesh)

# ---- scene / render settings (as saved in the file)
scene.frame_start = 1; scene.frame_end = 85; scene.frame_set(1)
scene.render.engine = 'BLENDER_EEVEE_NEXT'
scene.render.resolution_percentage = 50
scene.render.dither_intensity = 0.0
scene.cycles.use_denoising = False
scene.cycles.samples = 10
scene.cycles.sampling_pattern = 'TABULATED_SOBOL'
scene.cycles.light_sampling_threshold = 0.0
scene.cycles.use_adaptive_sampling = False
scene.cycles.use_light_tree = False
scene.cycles.blur_glossy = 0.0
scene.cycles.volume_bounces = 1
scene.cycles.pixel_filter_type = 'GAUSSIAN'
scene.cycles.sample_clamp_indirect = 0.0
scene.view_settings.view_transform = 'Standard'
bpy.context.view_layer.update()

# ---- added for rendering (the .blend has no active camera and no usable light): camera, sun
cam_auto = bpy.data.cameras.new('AutoCamera')
cam_auto.lens = 50.0
cam_auto.sensor_width = 36.0
cam_auto.clip_end = 1000.0
ob_auto_camera = bpy.data.objects.new('AutoCamera', cam_auto)
scene.collection.objects.link(ob_auto_camera)
ob_auto_camera.location = (2.17739, -2.92958, 1.74192)
ob_auto_camera.rotation_euler = (1.09748, -7.21219e-08, 0.694738)
scene.camera = ob_auto_camera
light_auto_sun = bpy.data.lights.new('AutoSun', 'SUN')
light_auto_sun.energy = 3.0
light_auto_sun.angle = 0.0523599
ob_auto_sun = bpy.data.objects.new('AutoSun', light_auto_sun)
scene.collection.objects.link(ob_auto_sun)
ob_auto_sun.rotation_euler = (0.872665, 0.174533, 0.523599)
bpy.context.view_layer.update()
